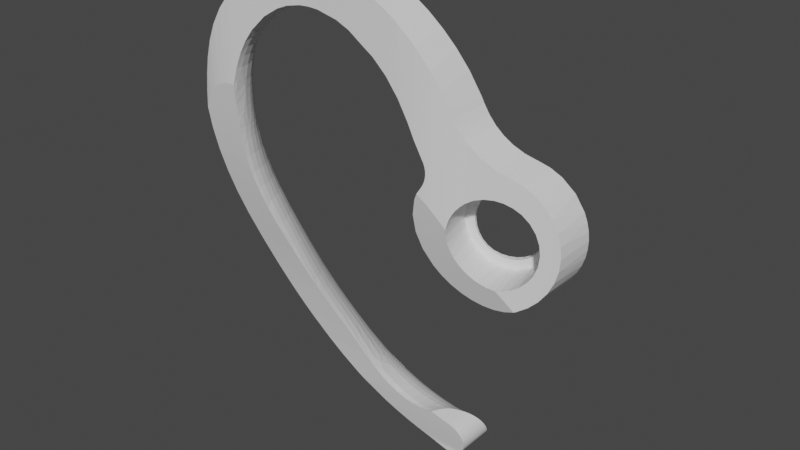 # Source: Headset.blend  (saved by Blender 2.92.15; exported with 4.5.12 LTS)
import bpy
from mathutils import Matrix  # noqa: F401  (used for matrix-valued properties, if any)

bpy.ops.wm.read_factory_settings(use_empty=True)
scene = bpy.context.scene
scene.name = 'Scene'

# ---- collections
col_collection = bpy.data.collections.new('Collection'); scene.collection.children.link(col_collection)

# ---- world
world_world = bpy.data.worlds.new('World'); scene.world = world_world
world_world.use_nodes = True; world_world.node_tree.nodes.clear()
_N = world_world.node_tree.nodes; _L = world_world.node_tree.links
n0 = _N.new('ShaderNodeOutputWorld'); n0.name = 'World Output'; n0.location = (300, 300)
n1 = _N.new('ShaderNodeBackground'); n1.name = 'Background'; n1.location = (10, 300)
n1.inputs[0].default_value = (0.05088, 0.05088, 0.05088, 1.0)
_L.new(n1.outputs[0], n0.inputs[0])
n0.is_active_output = True
world_world.color = (0.05088, 0.05088, 0.05088)
world_world.use_sun_shadow = False
world_world.sun_shadow_jitter_overblur = 0.0

# ---- meshes
me_headset_v5 = bpy.data.meshes.new('Headset v5')
me_headset_v5.from_pydata([(22.15, -1.916, 3.815), (22.15, -1.916, -6.914), (23.04, -1.717, 2.587), (23.04, -1.718, -5.687), (23.69, -1.577, -4.307), (24.06, -1.5, -2.95), (24.06, -1.5, -0.148), (23.69, -1.577, 1.208), (24.18, -1.473, -1.549), (17.2, -3.203, 6.675), (18.15, -2.957, 3.277), (18.43, -2.881, 6.203), (19.11, -2.695, 2.958), (19.99, -2.455, 5.546), (19.99, -2.455, 2.443), (20.85, -2.229, 1.63), (17.2, -3.203, 3.386), (21.14, -2.157, 4.777), (21.51, -2.066, 0.6269), (21.92, -1.968, -0.5082), (22.06, -1.936, -1.712), (21.92, -1.969, -2.916), (21.51, -2.066, -4.05), (21.14, -2.158, -7.877), (20.85, -2.229, -5.052), (19.99, -2.455, -8.645), (19.99, -2.455, -5.865), (19.7, -2.531, -8.793), (19.11, -2.695, -6.383), (18.15, -2.957, -6.705), (17.69, -3.077, -6.783), (16.12, -3.473, 3.28), (15.55, -3.614, 7.678), (15.09, -3.73, 2.935), (14.15, -3.964, 9.016), (14.15, -3.964, 2.366), (13.85, -4.053, 9.402), (13.85, -4.053, 2.106), (-16.45, -6.281, 8.435), (-16.45, -6.281, 18.55), (-17.12, -6.285, 8.458), (-17.8, -6.271, 16.96), (-17.78, -6.273, 8.383), (-18.43, -6.241, 8.2), (-19.13, -6.182, 14.9), (-19.03, -6.193, 7.915), (-19.58, -6.128, 7.538), (-20.13, -6.042, 12.81), (-20.08, -6.051, 7.093), (-20.9, -5.878, 10.63), (-20.9, -5.877, 6.098), (-21.43, -5.732, 8.511), (-21.78, -5.62, 6.403), (-21.97, -5.553, 4.276), (-1.064, -5.673, 18.69), (-1.064, -5.673, 23.38), (-3.565, -5.719, 19.29), (-3.565, -5.719, 23.67), (-4.811, -5.75, 19.38), (-6.062, -5.792, 23.6), (-6.062, -5.791, 19.31), (-7.842, -5.866, 18.94), (-8.62, -5.906, 23.15), (-9.181, -5.935, 18.41), (-11.08, -6.038, 22.32), (-11.08, -6.038, 17.24), (-13.21, -6.155, 21.2), (-13.01, -6.144, 15.41), (-14.15, -6.203, 13.9), (-14.87, -6.234, 20.02), (-15.03, -6.24, 12.32), (-15.76, -6.265, 10.53), (-16.39, -6.28, 8.428), (13.26, -4.223, 1.462), (13.25, -4.227, 10.31), (12.79, -4.357, 0.7228), (12.76, -4.364, 11.28), (12.44, -4.451, -0.09024), (12.45, -4.45, 12.0), (12.24, -4.506, -0.9537), (11.5, -4.696, 13.88), (10.37, -4.952, 1.139), (10.37, -4.951, 15.71), (9.956, -5.033, 5.069), (9.888, -5.046, 5.484), (9.763, -5.069, 5.884), (9.583, -5.1, 6.263), (8.643, -5.24, 17.89), (8.64, -5.243, 8.194), (7.89, -5.329, 9.939), (6.559, -5.441, 19.85), (6.717, -5.427, 12.16), (5.248, -5.504, 14.19), (5.248, -5.508, 20.81), (3.62, -5.561, 15.8), (3.778, -5.558, 21.67), (2.224, -5.601, 22.4), (1.757, -5.613, 17.09), (0.6043, -5.64, 22.97), (0.5723, -5.64, 17.93), (9.965, -5.032, 4.648), (9.978, -5.029, 1.521), (9.916, -5.041, 4.232), (9.808, -5.06, 3.825), (9.646, -5.089, 3.438), (9.431, -5.125, 3.078), (8.985, -5.194, 2.36), (12.76, 0.8381, 11.28), (13.34, 0.993, 10.16), (14.06, 1.168, 9.129), (14.92, 1.366, 8.214), (15.89, 1.604, 7.432), (17.11, 1.926, 6.717), (18.43, 2.268, 6.203), (11.3, 0.4167, -0.2606), (11.12, 0.4162, -1.58), (12.14, -4.308, -1.829), (12.19, -4.102, -2.707), (11.8, 0.4903, 0.9689), (12.6, 0.632, 2.025), (13.64, 0.8322, 2.835), (14.85, 1.077, 3.344), (16.14, 1.35, 3.518), (17.43, 1.633, 3.344), (18.63, 1.906, 2.835), (19.65, 2.151, 2.025), (20.44, 2.35, 0.9689), (20.93, 2.491, -0.2606), (21.09, 2.564, -1.58), (20.91, 2.563, -2.9), (20.41, 2.49, -4.129), (19.61, 2.348, -5.185), (18.57, 2.148, -5.995), (17.37, 1.903, -6.504), (16.08, 1.63, -6.678), (16.57, -3.077, -6.785), (14.79, 1.347, -6.504), (15.48, -3.138, -6.553), (13.59, 1.074, -5.995), (14.66, -3.231, -6.197), (13.92, -3.36, -5.702), (12.56, 0.8294, -5.185), (13.28, -3.519, -5.083), (11.77, 0.6299, -4.129), (12.77, -3.7, -4.361), (12.41, -3.898, -3.559), (11.28, 0.4889, -2.9), (18.42, -2.388, -9.305), (17.05, -2.308, -9.591), (15.66, -2.295, -9.639), (14.28, -2.348, -9.447), (12.96, -2.467, -9.024), (11.73, -2.644, -8.385), (10.64, -2.871, -7.553), (9.709, -3.138, -6.553), (8.625, -3.61, -4.72), (8.057, -4.111, -2.673), (8.041, -4.596, -0.5457), (8.583, -5.029, 1.521), (19.78, 2.659, 5.653), (21.03, 2.958, 4.857), (22.51, 3.282, 3.375), (23.56, 3.512, 1.556), (23.9, 3.598, 0.5568), (24.11, 3.668, -0.4814), (24.18, 3.722, -1.538), (24.11, 3.762, -2.596), (23.91, 3.787, -3.636), (23.57, 3.797, -4.642), (23.1, 3.789, -5.593), (22.51, 3.76, -6.476), (21.81, 3.707, -7.272), (21.02, 3.626, -7.97), (20.14, 3.513, -8.556), (19.2, 3.363, -9.022), (17.83, 3.086, -9.457), (16.43, 2.716, -9.642), (15.08, 2.242, -9.589), (13.92, 1.738, -9.357), (12.95, 1.31, -9.021), (12.41, 1.109, -8.773), (11.72, 0.9017, -8.379), (10.21, 0.5654, -7.131), (9.402, 0.4015, -6.136), (8.605, 0.2747, -4.674), (8.244, 0.2448, -3.604), (8.034, 0.2274, -2.499), (7.981, 0.1924, -1.377), (8.082, 0.1472, -0.258), (8.571, 0.1452, 1.491), (9.431, 0.2995, 3.078), (18.42, 2.301, 6.205), (17.26, 1.968, 6.464), (17.22, 1.972, 6.47), (15.99, 1.647, 6.55), (15.99, 1.649, 6.55), (14.78, 1.098, 2.175), (13.88, 0.9161, 1.691), (13.12, 0.7736, 0.9844), (12.57, 0.68, 0.1031), (12.26, 0.6415, -0.893), (12.21, 0.6609, -1.936), (12.43, 0.7367, -2.955), (12.89, 0.8639, -3.879), (13.58, 1.034, -4.648), (14.44, 1.235, -5.207), (15.41, 1.453, -5.519), (16.43, 1.674, -5.563), (17.43, 1.882, -5.335), (18.34, 2.064, -4.851), (19.09, 2.206, -4.145), (19.64, 2.3, -3.263), (19.95, 2.338, -2.267), (20.0, 2.319, -1.224), (19.79, 2.243, -0.2057), (19.32, 2.116, 0.7193), (18.63, 1.946, 1.488), (17.77, 1.745, 2.047), (16.8, 1.527, 2.359), (15.78, 1.306, 2.402), (13.33, 1.216, 1.315), (13.89, 1.305, 1.764), (14.51, 1.423, 2.105), (12.86, 1.149, 0.7722), (12.5, 1.1, 0.1538), (12.25, 1.067, -0.5204), (12.13, 1.048, -1.227), (12.13, 1.045, -1.945), (12.26, 1.059, -2.651), (12.51, 1.095, -3.322), (12.96, 1.178, -4.044), (13.53, 1.329, -4.654), (14.21, 1.557, -5.12), (14.95, 1.835, -5.424), (15.75, 2.121, -5.556), (16.56, 2.377, -5.51), (17.35, 2.589, -5.287), (18.09, 2.752, -4.895), (18.74, 2.868, -4.353), (19.26, 2.941, -3.684), (19.64, 2.974, -2.92), (19.84, 2.969, -2.096), (19.88, 2.93, -1.246), (19.73, 2.857, -0.4121), (19.42, 2.75, 0.3712), (18.95, 2.611, 1.067), (18.45, 2.467, 1.562), (17.87, 2.303, 1.957), (17.23, 2.122, 2.238), (16.56, 1.932, 2.395), (15.86, 1.744, 2.426), (15.17, 1.571, 2.328), (11.54, 0.925, -3.787), (12.14, 1.017, -4.416), (12.08, 0.9979, -5.057), (12.99, 1.187, -4.644), (12.05, 0.988, -5.384), (12.95, 1.181, -4.991), (11.99, 0.9676, -6.047), (12.88, 1.17, -5.694), (11.75, 0.9071, -8.133), (12.61, 1.14, -7.894), (13.55, 1.446, -7.516), (14.61, 1.821, -7.005), (15.84, 2.219, -6.403), (17.18, 2.582, -5.79), (18.71, 2.924, -5.192), (13.84, 1.439, -5.2), (19.27, 3.035, -5.004), (20.02, 3.095, -3.567), (20.38, 3.015, -0.8419), (19.84, 2.895, -0.7313), (19.95, 2.875, 0.2232), (20.71, 2.969, 1.914), (19.63, 3.211, -6.288), (10.22, 0.5877, -6.461), (10.27, 0.6188, -5.872), (10.29, 0.6337, -5.584), (9.554, 0.506, -4.435), (10.34, 0.6618, -5.018), (10.55, 0.732, -4.147), (15.49, 1.52, 6.88), (12.45, 0.747, 12.0), (9.647, 0.3449, 3.442), (9.811, 0.3697, 3.834), (9.918, 0.3729, 4.246), (9.966, 0.3538, 4.667), (9.954, 0.3111, 5.089), (9.883, 0.2433, 5.503), (9.758, 0.1493, 5.896), (9.583, 0.02709, 6.263), (8.644, -0.7428, 8.185), (7.89, -1.405, 9.939), (-16.81, -5.866, 6.031), (-22.01, -5.029, 1.521), (-17.12, -5.252, 2.665), (-17.02, -5.542, 4.219), (-17.16, -5.029, 1.521), (-17.16, -4.742, 0.1231), (-21.83, -4.397, -1.439), (-17.11, -4.47, -1.129), (-17.03, -4.217, -2.235), (-21.43, -3.698, -4.371), (-16.91, -3.989, -3.193), (-16.79, -3.79, -4.002), (-16.67, -3.625, -4.662), (-16.43, -3.342, -5.77), (-20.84, -2.953, -7.249), (-15.81, -2.767, -7.938), (-20.06, -2.178, -10.06), (-15.04, -2.18, -10.06), (-18.8, -1.171, -13.62), (-13.44, -1.171, -13.62), (-17.62, -0.4491, -16.31), (-12.63, -0.7296, -15.23), (-13.09, -0.9723, -14.34), (-11.53, -0.201, -17.25), (-17.16, -0.2091, -17.25), (-10.9, 0.05839, -18.3), (-16.17, 0.2372, -19.08), (-10.3, 0.271, -19.19), (-15.19, 0.611, -20.71), (-9.142, 0.6109, -20.7), (-14.11, 0.9674, -22.32), (-6.907, 1.199, -23.39), (-13.07, 1.273, -23.74), (-10.8, 1.812, -26.42), (-8.775, 2.159, -28.42), (-3.312, 2.089, -28.01), (-4.645, 1.808, -26.42), (-2.413, 2.232, -28.88), (-6.581, 2.466, -30.27), (-1.341, 2.37, -29.71), (-0.09519, 2.494, -30.43), (-5.64, 2.59, -30.97), (1.298, 2.59, -30.97), (2.345, 2.631, -31.2), (-2.226, 3.02, -33.13), (3.412, 2.646, -31.27), (8.357, 2.766, -31.9), (7.89, 2.734, -31.73), (-0.4693, 3.221, -34.03), (9.645, 3.06, -33.31), (9.436, 2.965, -32.87), (9.144, 2.883, -32.48), (1.098, 3.385, -34.74), (9.792, 3.274, -34.26), (9.765, 3.164, -33.78), (2.389, 3.508, -35.26), (9.573, 3.493, -35.19), (9.726, 3.386, -34.74), (3.347, 3.589, -35.6), (9.338, 3.589, -35.6), (9.142, 3.639, -35.85), (4.77, 3.673, -36.06), (8.918, 3.673, -36.06), (8.78, 2.816, -32.15), (5.305, 2.593, -30.99), (4.419, 2.631, -31.19), (8.427, 3.673, -36.39), (6.699, 3.673, -36.59), (7.872, 3.673, -36.59), (7.285, 3.673, -36.66), (7.132, -1.977, 11.45), (6.323, -2.517, 12.77), (5.473, -3.04, 13.92), (4.595, -3.561, 14.9), (3.75, -4.071, 15.69), (2.999, -4.561, 16.28), (-2.748, -5.166, 19.04), (-0.825, -4.55, 18.5), (-0.7031, -5.448, 18.53), (-0.09434, -5.202, 18.26), (0.3384, -4.032, 18.11), (-0.2211, -4.343, 18.29), (-0.3815, -3.485, 18.44), (-0.9812, -3.651, 18.57), (-1.075, -3.213, 18.69), (-2.955, -3.663, 18.92), (-3.049, -3.187, 18.98), (-4.96, -3.605, 18.97), (-5.058, -3.11, 18.99), (-6.297, -3.378, 18.83), (-6.411, -2.892, 18.87), (-7.603, -3.148, 18.59), (-7.743, -2.682, 18.65), (-8.872, -2.921, 18.25), (-9.045, -2.481, 18.36), (-10.09, -2.694, 17.87), (-10.31, -2.288, 18.03), (-11.26, -2.466, 17.46), (-11.51, -2.105, 17.68), (-11.95, -2.179, 17.37), (-12.25, -1.879, 17.67), (-12.67, -1.942, 17.34), (-13.01, -1.699, 17.71), (-14.89, -1.669, 16.72), (-13.81, -1.381, 18.67), (-15.66, -1.425, 17.51), (-14.96, -1.233, 19.94), (-16.54, -1.282, 18.46), (-4.818, -4.661, 19.09), (-2.874, -4.156, 18.91), (-4.881, -4.125, 19.0), (-6.085, -4.99, 19.07), (-6.136, -4.437, 18.94), (-7.345, -4.745, 18.77), (-7.406, -4.19, 18.65), (-8.546, -4.478, 18.34), (-8.624, -3.929, 18.25), (-9.683, -4.192, 17.81), (-9.785, -3.655, 17.77), (-10.75, -3.885, 17.22), (-10.88, -3.366, 17.23), (-11.32, -3.465, 16.94), (-11.49, -2.981, 17.01), (-11.91, -3.068, 16.7), (-12.12, -2.628, 16.84), (-13.73, -2.608, 15.65), (-13.97, -2.307, 15.85), (-7.305, -5.31, 18.92), (-8.466, -5.614, 18.63), (-9.572, -5.325, 18.04), (-9.558, -5.898, 18.2), (-10.57, -5.582, 17.49), (-11.04, -5.7, 17.18), (-11.48, -5.81, 16.85), (-11.49, -5.227, 16.73), (-13.0, -5.167, 15.3), (-13.11, -4.214, 15.28), (-13.35, -3.344, 15.39), (-11.62, -4.09, 16.61), (-11.54, -4.65, 16.65), (-11.06, -5.12, 17.06), (-13.52, -2.955, 15.5), (-11.74, -3.558, 16.63), (-11.2, -3.99, 16.93), (-11.11, -4.546, 16.97), (-10.66, -4.434, 17.27), (-10.6, -5.004, 17.36), (-9.613, -4.753, 17.91), (-8.494, -5.043, 18.47), (-12.37, -2.25, 17.05), (-14.24, -2.053, 16.1), (-13.38, -1.342, 19.04), (-13.21, -1.147, 21.2), (-12.92, -1.3, 19.4), (-11.91, -1.208, 20.12), (-11.16, -1.462, 19.03), (-10.08, -1.327, 19.65), (-9.769, -1.517, 19.19), (-8.607, -1.361, 19.75), (-8.344, -1.596, 19.34), (-7.129, -1.428, 19.82), (-6.909, -1.708, 19.45), (-5.66, -1.538, 19.84), (-5.476, -1.856, 19.51), (-3.579, -1.61, 19.93), (-3.422, -1.942, 19.58), (-1.557, -1.695, 19.8), (-1.42, -2.026, 19.42), (-0.8192, -1.933, 19.43), (-0.695, -2.284, 19.08), (-0.1399, -2.096, 19.14), (-0.02647, -2.451, 18.81), (-11.17, -1.036, 22.27), (-10.79, -1.108, 20.82), (-8.9, -1.19, 20.25), (-7.376, -1.215, 20.28), (-5.868, -1.28, 20.27), (-3.752, -1.33, 20.37), (-1.705, -1.406, 20.26), (-0.9531, -1.617, 19.85), (-0.2619, -1.77, 19.54), (-9.565, -1.007, 21.51), (-8.979, -0.9175, 23.06), (-8.269, -0.9132, 22.18), (-6.922, -0.8338, 22.84), (-6.354, -0.9529, 21.39), (-4.373, -0.8324, 22.18), (-4.15, -0.9421, 21.49), (-2.214, -0.8326, 22.1), (-2.034, -0.9707, 21.41), (-1.41, -0.9288, 21.56), (-1.249, -1.111, 20.92), (-0.8293, -0.8568, 21.83), (-0.5305, -1.227, 20.54), (-6.697, -0.8119, 23.53), (-4.37, -0.7365, 23.69), (-2.755, -0.7019, 23.62), (-2.403, -0.7431, 22.86), (-1.155, -0.6738, 23.39), (-1.758, -0.7146, 23.06), (-1.58, -0.7984, 22.27), (-1.096, -1.342, 20.35), (-0.5806, -2.664, 18.8), (0.07822, -2.828, 18.55), (-0.4761, -3.067, 18.59), (0.174, -3.221, 18.34), (-1.864, -1.163, 20.8), (-3.942, -1.106, 20.89), (-1.294, -2.394, 19.1), (-3.282, -2.319, 19.3), (-3.158, -2.737, 19.11), (-5.175, -2.648, 19.09), (-1.179, -2.792, 18.86), (-5.314, -2.228, 19.26), (-6.716, -2.05, 19.17), (-8.113, -1.898, 19.02), (-9.493, -1.772, 18.82), (-10.84, -1.671, 18.61), (-12.14, -1.586, 18.38), (-6.1, -1.087, 20.78), (-7.65, -1.062, 20.83), (-6.206, -3.896, 18.86), (-6.551, -2.447, 18.98), (-7.491, -3.654, 18.59), (-7.913, -2.262, 18.79), (-9.251, -2.095, 18.55), (-10.55, -1.945, 18.27), (-11.81, -1.813, 17.99), (-12.59, -1.644, 18.05), (-8.733, -3.407, 18.22), (-9.922, -3.153, 17.78), (-11.05, -2.89, 17.31), (-11.7, -2.549, 17.15), (-13.87, -5.338, 14.23), (-14.58, -5.437, 13.12), (-15.18, -5.477, 11.9), (-15.71, -5.46, 10.5), (-15.99, -5.585, 9.589), (-15.98, -5.542, 9.627), (-16.1, -5.759, 9.251), (-16.04, -5.682, 9.445), (-16.01, -5.622, 9.544), (-16.56, -5.874, 7.339), (-16.24, -5.862, 8.744), (-16.8, -5.659, 5.902), (-16.93, -5.261, 4.667), (-16.95, -5.158, 4.477), (-16.96, -5.04, 4.318), (-16.96, -4.97, 4.255), (-16.96, -4.932, 4.231), (-16.97, -4.889, 4.153), (-17.03, -4.798, 3.457), (-16.96, -4.77, 4.219), (-16.96, -4.735, 4.239), (-17.1, -4.308, 2.67), (-17.12, -3.887, 3.457), (-17.28, -3.362, 2.658), (-17.39, -2.995, 3.449), (-17.65, -2.449, 2.636), (-17.59, -2.567, 3.444), (-17.84, -2.157, 3.44), (-17.77, -2.264, 4.248), (-18.06, -1.881, 4.256), (-17.65, -2.389, 5.271), (-17.95, -2.012, 5.296), (-17.51, -2.498, 6.262), (-17.81, -2.127, 6.303), (-17.3, -2.623, 7.548), (-17.59, -2.26, 7.613), (-17.06, -2.722, 8.738), (-17.35, -2.366, 8.824), (-16.51, -2.844, 10.82), (-16.8, -2.502, 10.94), (-15.98, -2.867, 12.26), (-16.26, -2.536, 12.4), (-15.36, -2.821, 13.51), (-15.63, -2.499, 13.68), (-14.63, -2.715, 14.63), (-14.89, -2.402, 14.82), (-15.19, -2.135, 15.06), (-15.89, -1.724, 15.64), (-16.67, -1.774, 14.39), (-17.09, -1.601, 14.69), (-17.76, -1.571, 13.27), (-18.23, -1.403, 13.56), (-18.82, -1.278, 11.91), (-19.87, -0.9574, 12.47), (-20.49, -0.6456, 9.949), (-20.37, -0.8097, 12.21), (-21.24, -0.351, 9.353), (-20.74, -0.4465, 8.498), (-20.94, -0.2165, 6.932), (-19.67, -0.8553, 8.161), (-19.88, -0.6567, 6.683), (-19.18, -1.087, 8.019), (-19.39, -0.9043, 6.581), (-18.73, -1.342, 7.894), (-18.94, -1.174, 6.493), (-17.93, -1.927, 7.691), (-18.15, -1.784, 6.355), (-18.22, -1.608, 2.611), (-18.13, -1.768, 3.438), (-18.39, -1.521, 4.269), (-18.28, -1.661, 5.328), (-18.46, -1.403, 3.438), (-18.96, -0.8595, 2.591), (-19.24, -0.7373, 3.454), (-19.85, -0.2033, 2.59), (-19.68, -0.4369, 3.471), (-20.16, -0.1574, 3.497), (-20.1, -0.3084, 4.391), (-21.14, 0.1779, 4.512), (-20.0, -0.4915, 5.553), (-21.06, -0.02831, 5.737), (-21.19, 0.3453, 3.577), (-22.02, 0.8549, 2.695), (-21.81, 0.2174, 6.088), (-19.84, -0.9877, 13.49), (-19.25, -1.13, 14.22), (-19.13, -1.139, 14.9), (-17.53, -1.456, 15.03), (-18.52, -1.23, 15.8), (-18.04, -1.255, 16.63), (-16.73, -1.449, 16.38), (-16.29, -1.572, 15.99), (-14.41, -3.074, 14.48), (-15.13, -3.186, 13.37), (-15.74, -3.238, 12.14), (-16.26, -3.222, 10.72), (-16.81, -3.11, 8.669), (-17.05, -3.016, 7.497), (-17.27, -2.896, 6.229), (-17.4, -2.79, 5.252), (-17.52, -2.67, 4.244), (-14.23, -3.474, 14.37), (-14.94, -3.588, 13.27), (-15.54, -3.642, 12.05), (-16.06, -3.631, 10.64), (-16.61, -3.525, 8.614), (-16.85, -3.434, 7.456), (-17.06, -3.316, 6.204), (-17.2, -3.213, 5.238), (-17.31, -3.096, 4.242), (-13.97, -4.367, 14.24), (-15.97, -5.492, 9.656), (-15.97, -5.463, 9.666), (-15.97, -5.433, 9.671), (-15.97, -5.403, 9.671), (-15.97, -5.372, 9.666), (-15.97, -5.341, 9.657), (-15.97, -5.312, 9.644), (-15.99, -5.256, 9.607), (-16.0, -5.206, 9.562), (-16.03, -5.118, 9.455), (-15.8, -4.519, 10.54), (-15.28, -4.529, 11.93), (-14.68, -4.478, 13.15), (-16.12, -4.966, 9.189), (-16.34, -4.416, 8.541), (-16.22, -4.821, 8.83), (-16.45, -4.578, 7.898), (-16.58, -4.324, 7.402), (-16.66, -4.429, 6.824), (-16.79, -4.205, 6.171), (-16.82, -4.391, 5.733), (-16.93, -4.102, 5.221), (-16.92, -4.476, 4.831), (-17.04, -3.986, 4.242), (-16.94, -4.564, 4.507), (-16.95, -4.632, 4.359), (-16.96, -4.678, 4.294), (-16.96, -4.704, 4.265), (-16.96, -4.808, 4.207), (-16.96, -4.85, 4.205), (-16.96, -4.892, 4.214), (-15.94, -2.22, 13.88), (-16.58, -2.244, 12.58), (-17.12, -2.196, 11.08), (-17.69, -2.042, 8.927), (-17.33, -1.764, 13.01), (-18.34, -1.467, 11.66), (-19.42, -1.024, 9.529), (-17.9, -1.681, 11.45), (-18.48, -1.482, 9.189), (-18.93, -1.241, 9.349), (-19.62, -0.5794, 4.348), (-19.52, -0.7507, 5.48), (-19.18, -0.8713, 4.313), (-19.07, -1.031, 5.419), (-17.14, -4.298, 1.864), (-17.13, -3.854, -1.063), (-17.16, -4.18, 1.042), (-17.27, -3.449, 1.851), (-17.56, -2.617, 1.824), (-18.0, -1.83, 1.789), (-18.75, -0.9363, 1.74), (-19.69, -0.156, 1.702), (-20.82, 0.5117, 1.694), (-22.02, 1.005, 1.96), (-20.81, 0.7036, 0.773), (-20.7, 1.216, -1.501), (-19.62, 0.487, -1.408), (-19.4, 0.9921, -3.582), (-18.51, 0.1065, -3.455), (-18.16, 0.5927, -5.548), (-17.45, -0.4289, -5.439), (-16.94, 0.03019, -7.45), (-16.5, -0.8585, -7.389), (-15.46, -0.2127, -10.36), (-15.14, -1.143, -10.31), (-13.97, -0.6575, -12.89), (-14.96, -2.063, -10.27), (-16.2, -1.769, -7.344), (-17.02, -1.3, -5.372), (-17.8, -0.8846, -3.341), (-18.71, -0.359, -1.299), (-19.7, 0.01726, 0.8117), (-16.94, -3.488, -3.194), (-17.27, -2.991, -1.089), (-17.09, -2.611, -3.223), (-17.56, -2.135, -1.134), (-17.37, -1.734, -3.272), (-17.98, -1.312, -1.197), (-16.57, -3.087, -5.295), (-16.03, -2.673, -7.315), (-12.75, -0.2699, -15.26), (-14.29, 0.2893, -12.97), (-13.07, 0.6891, -15.36), (-14.76, 1.224, -13.06), (-13.54, 1.644, -15.49), (-15.52, 2.344, -13.19), (-14.3, 2.807, -15.68), (-16.46, 3.372, -13.33), (-15.24, 3.894, -15.88), (-17.54, 4.276, -13.49), (-16.31, 4.865, -16.1), (-18.3, 5.273, -14.61), (-17.09, 5.878, -17.12), (-14.97, 5.393, -18.62), (-13.86, 5.741, -20.39), (-12.81, 4.666, -20.05), (-11.58, 4.929, -21.62), (-10.64, 3.725, -21.27), (-9.288, 3.91, -22.72), (-8.545, 2.643, -22.43), (-7.168, 2.763, -23.9), (-6.788, 1.754, -23.76), (-5.343, 1.849, -25.56), (-11.44, 0.08532, -17.54), (-11.76, 1.051, -17.67), (-10.35, 0.3236, -19.16), (-10.67, 1.292, -19.3), (-9.445, 1.492, -20.8), (-8.125, 1.643, -22.25), (-9.89, 2.48, -20.98), (-4.191, 1.933, -27.0), (-3.987, 2.986, -27.56), (-3.699, 3.61, -28.1), (-4.503, 4.292, -27.73), (-4.403, 5.151, -28.37), (-5.229, 5.579, -28.03), (-5.347, 6.613, -28.83), (-6.109, 6.785, -28.45), (-6.442, 7.901, -29.48), (-6.693, 6.743, -27.97), (-8.793, 7.717, -27.62), (-8.174, 6.631, -26.65), (-10.87, 7.508, -25.7), (-12.69, 7.24, -23.78), (-14.31, 6.882, -21.77), (-11.32, 6.28, -23.51), (-9.889, 6.47, -24.99), (-7.157, 5.442, -26.22), (-5.77, 5.541, -27.55), (-5.004, 4.255, -27.24), (-12.65, 6.039, -22.01), (-15.76, 6.423, -19.54), (-19.41, 4.609, -12.01), (-20.53, 3.602, -8.452), (-18.66, 3.602, -10.74), (-19.61, 2.826, -7.785), (-17.59, 2.754, -10.62), (-18.56, 2.015, -7.662), (-16.67, 1.778, -10.51), (-17.66, 1.075, -7.548), (-15.91, 0.699, -10.42), (-20.09, 2.299, -5.8), (-21.34, 2.63, -4.894), (-20.46, 1.756, -3.702), (-21.83, 1.757, -1.412), (-16.72, -2.196, -5.324), (-17.29, -3.328, 1.024), (-17.58, -2.49, 0.9903), (-18.02, -1.693, 0.9443), (-18.76, -0.7825, 0.8755), (-5.663, 2.864, -25.66), (-4.451, 2.949, -27.06), (-6.3, 4.166, -25.88), (-11.13, 2.27, -19.47), (-11.88, 3.492, -19.74), (-12.23, 2.02, -17.83), (-12.99, 3.219, -18.06), (-13.91, 4.358, -18.33), (-7.879, 4.049, -24.18), (-10.23, 5.142, -23.09), (-8.805, 5.306, -24.54), (-19.05, 1.509, -5.674), (-3.028, 3.072, -28.5), (-2.532, 3.119, -28.92), (-2.196, 3.151, -29.19), (-1.163, 3.241, -29.9), (-1.663, 5.173, -30.18), (0.3516, 5.238, -31.07), (0.09929, 6.172, -31.36), (1.423, 6.147, -31.7), (1.202, 7.042, -32.12), (2.65, 6.968, -32.34), (2.582, 7.352, -32.59), (3.989, 7.239, -32.7), (3.974, 7.427, -32.84), (5.448, 7.27, -32.87), (5.016, 7.871, -33.41), (7.215, 7.595, -33.4), (6.977, 7.07, -32.79), (7.762, 6.956, -32.69), (6.942, 6.887, -32.6), (7.711, 6.775, -32.5), (6.866, 6.519, -32.28), (7.603, 6.415, -32.16), (6.67, 5.689, -31.7), (7.89, 5.967, -31.73), (6.905, 5.371, -31.48), (6.484, 4.98, -31.36), (5.336, 5.843, -31.89), (5.225, 4.969, -31.54), (4.028, 5.07, -31.64), (3.875, 3.272, -31.31), (2.842, 3.306, -31.29), (1.726, 3.334, -31.11), (0.6258, 3.333, -30.78), (4.915, 3.246, -31.19), (5.635, 3.583, -31.1), (6.13, 4.535, -31.25), (8.358, 6.302, -31.98), (8.415, 6.251, -31.93), (8.888, 6.576, -32.24), (9.277, 6.91, -32.64), (8.567, 6.833, -32.55), (8.5, 6.655, -32.35), (9.566, 7.245, -33.12), (2.922, 8.055, -33.24), (2.545, 7.54, -32.72), (1.088, 7.425, -32.35), (-0.2147, 7.068, -31.75), (-2.051, 6.115, -30.44), (-2.828, 5.096, -29.46), (0.9114, 8.15, -32.9), (1.028, 7.612, -32.47), (-0.3707, 7.448, -31.96), (-2.509, 7.012, -30.81), (-3.292, 6.042, -29.72), (-3.207, 5.067, -29.19), (-0.452, 7.633, -32.08), (-1.035, 8.164, -32.35), (-2.845, 7.574, -31.1), (-2.921, 8.112, -31.57), (-4.731, 8.017, -30.6), (-5.326, 7.429, -29.63), (-4.669, 7.472, -30.07), (-4.222, 7.5, -30.34), (-4.53, 7.29, -29.97), (-4.089, 7.317, -30.25), (-4.261, 6.912, -29.79), (-3.831, 6.94, -30.06), (-3.696, 6.015, -29.45), (-5.179, 7.247, -29.54), (-4.29, 5.972, -29.03), (-4.893, 6.87, -29.37), (-3.765, 5.024, -28.77), (-2.73, 7.39, -31.0), (1.591, 5.216, -31.41), (2.774, 6.075, -31.9), (4.013, 6.857, -32.43), (5.438, 7.084, -32.7), (2.851, 5.154, -31.6), (4.04, 5.973, -31.96), (5.415, 6.706, -32.41), (-8.942, 8.214, -28.27), (-8.242, 8.269, -28.83), (-7.06, 8.492, -29.89), (-7.595, 8.322, -29.32), (-10.7, 7.924, -26.52), (-12.32, 7.589, -24.68), (-13.75, 7.215, -22.83), (-14.96, 6.834, -21.06), (-15.96, 6.474, -19.43), (-17.62, 5.748, -16.3), (5.305, 9.662, -36.22), (6.206, 9.136, -35.51), (6.699, 9.612, -36.59), (9.047, 8.833, -35.8), (7.928, 9.398, -36.58), (8.484, 9.2, -36.36), (8.962, 8.96, -36.02), (9.341, 8.691, -35.6), (9.61, 8.401, -35.1), (8.999, 8.464, -35.08), (8.969, 8.281, -34.74), (6.22, 8.62, -34.64), (6.214, 8.269, -34.12), (3.704, 8.515, -33.92), (1.316, 8.643, -33.53), (-0.9783, 8.666, -32.9), (-4.07, 8.562, -31.56), (-6.581, 8.562, -30.27), (3.787, 9.665, -35.76), (3.532, 9.341, -35.09), (3.608, 9.018, -34.59), (1.122, 9.125, -34.11), (1.188, 8.968, -33.91), (-1.168, 8.979, -33.23), (2.145, 9.607, -35.17), (0.9813, 9.431, -34.53), (0.3785, 9.474, -34.43), (-1.265, 9.13, -33.4), (-3.22, 9.039, -32.56), (-4.336, 8.863, -31.83), (8.894, 7.915, -34.1), (9.79, 7.787, -34.02), (9.761, 8.098, -34.57), (9.72, 7.517, -33.56), (7.32, 9.54, -36.66), (7.008, 9.586, -36.65), (6.219, 8.793, -34.92), (3.643, 8.853, -34.36), (1.121, -0.6265, 22.81), (3.169, -0.5725, 21.98), (4.972, -0.5135, 20.98), (6.56, -0.428, 19.85), (8.231, -0.2502, 18.33), (9.729, 0.02505, 16.59), (11.14, 0.3771, 14.5), (21.15, 3.104, 0.6434), (20.94, 3.065, 0.5771), (20.38, 3.18, -3.751), (20.58, 3.217, -3.695), (21.21, 3.327, -3.534), (21.79, 3.22, 0.8264), (23.63, 3.533, 1.202), (23.05, 3.625, -3.179), (1.128, -5.467, 17.6), (1.638, -5.191, 17.28), (2.346, -4.784, 16.82), (2.268, -4.116, 17.08), (2.936, -3.768, 16.7), (2.853, -3.145, 17.08), (4.136, -2.585, 16.48), (4.09, -2.08, 17.16), (5.374, -1.654, 16.66), (5.379, -1.456, 17.13), (6.646, -1.091, 16.58), (6.684, -0.9377, 17.13), (7.92, -0.6078, 16.49), (7.995, -0.4888, 17.11), (9.194, -0.1721, 16.32), (9.31, -0.07584, 16.99), (8.069, -0.3728, 17.77), (6.757, -0.6449, 18.38), (6.722, -0.7881, 17.73), (5.382, -1.073, 18.21), (5.382, -1.261, 17.64), (4.028, -1.588, 18.04), (4.061, -1.831, 17.58), (2.684, -2.225, 17.95), (2.746, -2.527, 17.61), (2.032, -2.759, 17.82), (2.164, -3.435, 17.38), (1.427, -3.732, 17.68), (1.547, -4.472, 17.46), (1.032, -4.713, 17.73), (0.9061, -3.934, 17.88), (1.278, -2.996, 18.03), (1.957, -2.428, 18.12), (2.616, -1.931, 18.35), (3.991, -1.357, 18.56), (5.38, -0.895, 18.82), (6.814, -0.4283, 19.55), (5.372, -0.6328, 19.96), (3.877, -0.8256, 20.22), (3.797, -0.5822, 21.46), (2.328, -1.024, 20.33), (2.18, -0.7406, 21.51), (1.524, -1.125, 20.34), (1.344, -0.8196, 21.47), (0.6958, -1.227, 20.32), (0.487, -0.8972, 21.39), (0.1283, -1.295, 20.28), (-0.09751, -0.9479, 21.32), (0.749, -3.157, 18.17), (0.6579, -2.778, 18.39), (0.5584, -2.414, 18.67), (0.451, -2.069, 19.02), (0.3358, -1.751, 19.44), (-0.3394, -0.7273, 22.54), (0.2651, -0.6881, 22.65), (1.154, -0.626, 22.77), (10.69, 0.2495, 15.01), (10.52, 0.1731, 14.38), (11.83, 0.5702, 12.75), (10.35, 0.09824, 13.79), (11.61, 0.5123, 12.17), (10.19, 0.02517, 13.22), (11.4, 0.4561, 11.62), (9.86, -0.1172, 12.19), (10.98, 0.3455, 10.62), (9.529, -0.2668, 11.27), (10.56, 0.2276, 9.72), (9.193, -0.4389, 10.42), (10.14, 0.09144, 8.907), (8.848, -0.6462, 9.648), (9.707, -0.0718, 8.163), (8.588, -0.8261, 9.108), (9.384, -0.2125, 7.649), (9.814, 0.1045, 6.635), (10.17, 0.3602, 5.509), (10.45, 0.5534, 4.255), (10.05, 0.4496, 3.857), (10.24, 0.5962, 2.514), (9.822, 0.4965, 2.176), (10.3, 0.6404, 1.942), (9.877, 0.5432, 1.621), (9.569, 0.4993, 0.8), (9.471, 0.4449, 1.316), (9.083, 0.3489, 1.027), (9.037, 0.2969, 1.55), (8.677, 0.2036, 1.259), (8.377, 0.1746, 0.4872), (8.717, 0.2584, 0.7507), (12.55, 0.7824, 11.54), (12.31, 0.7323, 10.97), (12.06, 0.684, 10.44), (11.59, 0.5886, 9.474), (11.12, 0.4863, 8.61), (10.65, 0.3677, 7.832), (10.17, 0.226, 7.123), (13.18, 0.9616, 10.15), (12.91, 0.9159, 9.614), (14.0, 1.157, 9.12), (13.69, 1.108, 8.581), (14.75, 1.337, 7.836), (14.4, 1.277, 7.309), (15.62, 1.546, 7.058), (15.42, 1.506, 6.784), (15.35, 1.492, 6.69), (15.28, 1.479, 6.596), (14.88, 1.381, 7.031), (15.21, 1.465, 6.504), (14.52, 1.319, 6.526), (14.13, 1.277, 5.07), (14.18, 1.264, 6.052), (13.85, 1.214, 5.606), (13.75, 1.177, 6.35), (13.43, 1.133, 5.915), (13.09, 1.02, 7.601), (12.52, 0.9395, 6.737), (12.11, 0.7871, 8.185), (11.59, 0.6963, 7.366), (13.53, 1.169, 5.189), (13.15, 1.137, 3.891), (12.92, 1.086, 4.432), (12.23, 1.014, 2.923), (12.32, 1.006, 3.766), (11.73, 0.9188, 3.174), (11.66, 0.882, 3.809), (11.08, 0.779, 3.251), (10.86, 0.6487, 4.676), (11.33, 0.8731, 2.114), (11.15, 0.8184, 2.643), (10.66, 0.6914, 2.871), (10.72, 0.7331, 2.282), (9.421, 0.3956, 1.855), (7.694, -1.551, 10.47), (7.885, -1.323, 11.01), (8.138, -1.059, 11.78), (8.383, -0.8386, 12.61), (8.62, -0.6456, 13.52), (8.851, -0.4608, 14.54), (8.965, -0.3659, 15.1), (9.08, -0.2692, 15.69), (7.082, -1.911, 12.0), (6.191, -2.582, 13.0), (6.309, -2.204, 13.66), (5.275, -2.882, 14.58), (6.417, -1.864, 14.37), (5.32, -2.459, 15.17), (6.516, -1.55, 15.16), (5.353, -2.053, 15.85), (6.605, -1.245, 16.07), (4.177, -3.614, 15.47), (4.165, -3.097, 15.94), (2.997, -4.385, 16.37), (7.266, -1.595, 12.73), (7.441, -1.323, 13.52), (7.608, -1.081, 14.39), (7.767, -0.8471, 15.37), (7.844, -0.7279, 15.91), (11.08, 0.5914, 6.632), (10.56, 0.4667, 5.966), (11.41, 0.7607, 5.292), (11.97, 0.8557, 5.973), (12.24, 0.9708, 4.428), (12.83, 1.051, 5.124), (1.192, -2.637, 18.28), (1.874, -2.109, 18.48), (2.544, -1.653, 18.81), (3.951, -1.14, 19.14), (12.64, 0.8724, 9.108), (13.39, 1.062, 8.076), (14.07, 1.224, 6.815), (1.098, -2.291, 18.6), (1.786, -1.807, 18.9), (2.466, -1.395, 19.33), (0.9969, -1.963, 18.98), (1.692, -1.527, 19.39), (0.8891, -1.661, 19.43), (19.69, 2.715, 2.812), (20.27, 2.836, 3.117), (20.37, 2.831, 4.098), (20.42, 2.829, 4.592), (19.78, 2.705, 3.769), (19.82, 2.702, 4.251), (18.93, 2.521, 3.227), (18.96, 2.514, 3.686), (18.13, 2.343, 2.651), (18.16, 2.334, 3.087), (18.22, 2.316, 3.955), (16.75, 1.974, 2.664), (18.29, 2.281, 5.673), (16.8, 1.929, 4.195), (16.77, 1.854, 6.389), (15.25, 1.505, 5.228), (15.23, 1.493, 5.533), (13.99, 1.283, 3.719), (13.97, 1.274, 3.994), (12.86, 1.123, 2.519), (12.85, 1.116, 2.77), (11.8, 0.9744, 1.563), (11.79, 0.9673, 1.794), (9.734, 0.5689, 0.1043), (9.725, 0.56, 0.3024), (8.794, 0.3519, -0.4866), (8.787, 0.3421, -0.3031), (18.85, 2.536, 2.31), (15.31, 1.593, 2.661), (15.28, 1.529, 4.609), (14.01, 1.3, 3.159), (12.89, 1.136, 2.007), (11.83, 0.9866, 1.091), (9.751, 0.584, -0.2986), (8.804, 0.3682, -0.8594), (11.85, 1.006, -0.3927), (11.84, 1.004, -1.442), (11.83, 0.9979, -1.986), (11.82, 0.9938, -2.263), (9.745, 0.5844, -3.165), (9.725, 0.5687, -3.649), (8.736, 0.3359, -3.957), (11.79, 0.9832, -2.827), (8.761, 0.3567, -3.509), (9.753, 0.5906, -2.927), (8.771, 0.3651, -3.289), (8.788, 0.3782, -2.858), (8.808, 0.3891, -2.03), (9.773, 0.6059, -1.565), (19.03, 2.502, 4.604), (19.9, 2.696, 5.22), (9.765, 0.6, -2.462)], [], [(0, 1, 2), (2, 1, 3), (2, 3, 4), (5, 6, 4), (4, 6, 7), (4, 7, 2), (5, 8, 6), (9, 10, 11), (11, 10, 12), (11, 12, 13), (13, 12, 14), (13, 14, 15), (9, 16, 10), (13, 15, 17), (17, 15, 18), (17, 18, 0), (0, 18, 19), (0, 19, 20), (0, 20, 1), (1, 20, 21), (1, 21, 22), (1, 22, 23), (23, 22, 24), (23, 24, 25), (25, 24, 26), (25, 26, 27), (27, 26, 28), (27, 28, 29), (29, 30, 27), (16, 9, 31), (31, 9, 32), (31, 32, 33), (33, 32, 34), (33, 34, 35), (36, 37, 34), (34, 37, 35), (38, 39, 40), (40, 39, 41), (40, 41, 42), (42, 41, 43), (43, 41, 44), (43, 44, 45), (45, 44, 46), (46, 44, 47), (46, 47, 48), (48, 47, 49), (48, 49, 50), (50, 49, 51), (50, 51, 52), (52, 53, 50), (54, 55, 56), (56, 55, 57), (56, 57, 58), (58, 57, 59), (58, 59, 60), (60, 59, 61), (61, 59, 62), (61, 62, 63), (63, 62, 64), (63, 64, 65), (65, 64, 66), (65, 66, 67), (67, 66, 68), (68, 66, 69), (68, 69, 70), (70, 69, 39), (70, 39, 71), (71, 39, 38), (71, 38, 72), (37, 36, 73), (73, 36, 74), (73, 74, 75), (75, 74, 76), (75, 76, 77), (77, 76, 78), (77, 78, 79), (79, 78, 80), (79, 80, 81), (81, 80, 82), (81, 82, 83), (83, 82, 84), (84, 82, 85), (85, 82, 86), (86, 82, 87), (86, 87, 88), (88, 87, 89), (89, 87, 90), (89, 90, 91), (91, 90, 92), (92, 90, 93), (92, 93, 94), (94, 93, 95), (94, 95, 96), (94, 96, 97), (97, 96, 98), (97, 98, 99), (99, 98, 54), (54, 98, 55), (83, 100, 81), (81, 100, 101), (101, 100, 102), (101, 102, 103), (103, 104, 101), (101, 104, 105), (101, 105, 106), (76, 74, 107), (107, 74, 108), (108, 74, 36), (108, 36, 109), (109, 36, 34), (109, 34, 110), (110, 34, 32), (110, 32, 111), (111, 32, 9), (111, 9, 112), (112, 9, 11), (112, 11, 113), (114, 79, 115), (115, 79, 116), (115, 116, 117), (79, 114, 77), (77, 114, 118), (77, 118, 75), (75, 118, 73), (73, 118, 119), (73, 119, 37), (37, 119, 35), (35, 119, 120), (35, 120, 33), (33, 120, 121), (33, 121, 31), (31, 121, 122), (31, 122, 16), (16, 122, 10), (10, 122, 123), (10, 123, 12), (12, 123, 124), (12, 124, 14), (14, 124, 125), (14, 125, 15), (15, 125, 126), (15, 126, 18), (18, 126, 127), (18, 127, 19), (19, 127, 128), (19, 128, 20), (20, 128, 21), (21, 128, 129), (21, 129, 22), (22, 129, 130), (22, 130, 24), (24, 130, 131), (24, 131, 26), (26, 131, 132), (26, 132, 28), (28, 132, 133), (28, 133, 29), (29, 133, 30), (30, 133, 134), (30, 134, 135), (135, 134, 136), (135, 136, 137), (137, 136, 138), (137, 138, 139), (139, 138, 140), (140, 138, 141), (140, 141, 142), (142, 141, 143), (142, 143, 144), (144, 143, 145), (145, 143, 146), (145, 146, 117), (117, 146, 115), (27, 30, 147), (147, 30, 135), (147, 135, 148), (148, 135, 149), (149, 135, 150), (150, 135, 151), (151, 135, 137), (151, 137, 152), (152, 137, 153), (153, 137, 154), (154, 137, 139), (154, 139, 140), (140, 142, 154), (154, 142, 155), (155, 142, 144), (155, 144, 145), (155, 145, 156), (156, 145, 117), (156, 117, 116), (156, 116, 157), (157, 116, 79), (157, 79, 81), (101, 158, 81), (81, 158, 157), (101, 106, 158), (113, 11, 159), (159, 11, 13), (159, 13, 160), (160, 13, 17), (160, 17, 0), (160, 0, 161), (161, 0, 2), (161, 2, 162), (162, 2, 7), (162, 7, 163), (163, 7, 6), (163, 6, 164), (164, 6, 8), (164, 8, 165), (165, 8, 166), (166, 8, 5), (166, 5, 167), (167, 5, 4), (167, 4, 168), (168, 4, 3), (168, 3, 169), (169, 3, 170), (170, 3, 1), (170, 1, 171), (171, 1, 23), (171, 23, 172), (172, 23, 173), (173, 23, 25), (173, 25, 27), (173, 27, 174), (174, 27, 147), (174, 147, 175), (175, 147, 148), (175, 148, 176), (176, 148, 149), (176, 149, 177), (177, 149, 150), (177, 150, 178), (178, 150, 151), (178, 151, 179), (179, 151, 180), (180, 151, 152), (180, 152, 181), (181, 152, 153), (181, 153, 182), (182, 153, 154), (182, 154, 183), (183, 154, 155), (183, 155, 184), (184, 155, 185), (185, 155, 156), (185, 156, 186), (186, 156, 187), (187, 156, 157), (187, 157, 188), (188, 157, 158), (188, 158, 189), (189, 158, 106), (189, 106, 190), (190, 106, 105), (159, 191, 113), (113, 191, 192), (192, 191, 193), (192, 193, 194), (194, 193, 195), (196, 120, 197), (197, 120, 119), (197, 119, 198), (198, 119, 118), (198, 118, 199), (199, 118, 114), (199, 114, 200), (200, 114, 115), (200, 115, 201), (201, 115, 146), (201, 146, 202), (202, 146, 143), (202, 143, 203), (203, 143, 141), (203, 141, 204), (204, 141, 138), (204, 138, 205), (205, 138, 136), (205, 136, 206), (206, 136, 134), (206, 134, 207), (207, 134, 133), (207, 133, 208), (208, 133, 132), (208, 132, 209), (209, 132, 131), (209, 131, 210), (210, 131, 130), (210, 130, 211), (211, 130, 129), (211, 129, 212), (212, 129, 128), (212, 128, 213), (213, 128, 127), (213, 127, 214), (214, 127, 126), (214, 126, 215), (215, 126, 125), (215, 125, 216), (216, 125, 124), (216, 124, 217), (217, 124, 123), (217, 123, 218), (218, 123, 122), (218, 122, 219), (219, 122, 121), (219, 121, 196), (196, 121, 120), (198, 220, 197), (197, 220, 221), (197, 221, 222), (220, 198, 223), (223, 198, 199), (223, 199, 224), (224, 199, 225), (225, 199, 200), (225, 200, 226), (226, 200, 201), (226, 201, 227), (227, 201, 228), (228, 201, 202), (228, 202, 229), (229, 202, 203), (229, 203, 230), (230, 203, 204), (230, 204, 231), (231, 204, 232), (232, 204, 205), (232, 205, 233), (233, 205, 206), (233, 206, 234), (234, 206, 207), (234, 207, 235), (235, 207, 208), (235, 208, 236), (236, 208, 209), (236, 209, 237), (237, 209, 238), (238, 209, 210), (238, 210, 239), (239, 210, 211), (239, 211, 240), (240, 211, 212), (240, 212, 241), (241, 212, 213), (241, 213, 242), (242, 213, 243), (243, 213, 214), (243, 214, 244), (244, 214, 215), (244, 215, 245), (245, 215, 216), (245, 216, 246), (246, 216, 247), (247, 216, 217), (247, 217, 248), (248, 217, 218), (248, 218, 249), (249, 218, 250), (250, 218, 219), (250, 219, 251), (251, 219, 196), (251, 196, 222), (222, 196, 197), (252, 229, 253), (253, 229, 230), (253, 230, 254), (254, 230, 255), (254, 255, 256), (256, 255, 257), (256, 257, 258), (258, 257, 259), (258, 259, 260), (260, 259, 261), (260, 261, 181), (181, 261, 180), (180, 261, 262), (180, 262, 179), (179, 262, 178), (178, 262, 263), (178, 263, 177), (177, 263, 264), (177, 264, 176), (176, 264, 265), (176, 265, 266), (266, 265, 237), (266, 237, 238), (230, 231, 255), (255, 231, 257), (232, 267, 231), (231, 267, 259), (231, 259, 257), (267, 232, 262), (262, 232, 233), (262, 233, 263), (263, 233, 264), (233, 234, 264), (264, 234, 235), (264, 235, 265), (265, 235, 236), (265, 236, 237), (266, 238, 268), (268, 238, 239), (268, 239, 269), (269, 239, 240), (269, 240, 241), (269, 241, 270), (270, 241, 242), (270, 242, 271), (271, 242, 243), (271, 243, 272), (272, 243, 244), (272, 244, 273), (273, 244, 245), (273, 270, 272), (272, 270, 271), (269, 274, 268), (268, 274, 266), (174, 175, 274), (274, 175, 266), (175, 176, 266), (181, 182, 260), (260, 182, 258), (258, 182, 275), (275, 182, 183), (275, 183, 276), (276, 183, 277), (276, 277, 256), (256, 277, 254), (184, 278, 183), (183, 278, 277), (277, 278, 279), (279, 278, 280), (279, 280, 253), (253, 280, 252), (276, 256, 258), (275, 276, 258), (279, 253, 254), (279, 254, 277), (262, 261, 259), (267, 262, 259), (281, 194, 195), (78, 76, 282), (282, 76, 107), (105, 104, 190), (190, 104, 283), (283, 104, 103), (283, 103, 284), (284, 103, 102), (284, 102, 285), (285, 102, 100), (285, 100, 286), (286, 100, 83), (286, 83, 287), (287, 83, 84), (287, 84, 288), (288, 84, 85), (288, 85, 289), (289, 85, 290), (290, 85, 86), (290, 86, 291), (291, 86, 88), (291, 88, 89), (89, 292, 291), (72, 38, 293), (293, 38, 40), (293, 40, 46), (46, 40, 45), (45, 40, 43), (43, 40, 42), (46, 48, 293), (293, 48, 50), (293, 50, 53), (294, 295, 53), (53, 295, 296), (53, 296, 293), (294, 297, 295), (297, 294, 298), (298, 294, 299), (298, 299, 300), (300, 299, 301), (301, 299, 302), (301, 302, 303), (303, 302, 304), (304, 302, 305), (305, 302, 306), (306, 302, 307), (306, 307, 308), (308, 307, 309), (308, 309, 310), (310, 309, 311), (310, 311, 312), (313, 314, 311), (311, 314, 315), (311, 315, 312), (314, 313, 316), (316, 313, 317), (316, 317, 318), (318, 317, 319), (318, 319, 320), (320, 319, 321), (320, 321, 322), (322, 321, 323), (322, 323, 324), (324, 323, 325), (324, 325, 326), (327, 328, 326), (326, 328, 329), (326, 329, 324), (328, 327, 330), (330, 327, 331), (330, 331, 332), (332, 331, 333), (333, 331, 334), (333, 334, 335), (335, 334, 336), (336, 334, 337), (336, 337, 338), (338, 337, 339), (338, 339, 340), (341, 342, 337), (337, 342, 343), (337, 343, 344), (345, 346, 341), (341, 346, 347), (341, 347, 342), (348, 349, 345), (345, 349, 350), (345, 350, 346), (348, 351, 349), (349, 351, 352), (352, 351, 353), (353, 351, 354), (353, 354, 355), (344, 356, 337), (337, 356, 339), (357, 358, 340), (340, 358, 338), (355, 354, 359), (359, 354, 360), (359, 360, 361), (361, 360, 362), (292, 89, 363), (363, 89, 91), (363, 91, 364), (364, 91, 365), (365, 91, 92), (365, 92, 366), (366, 92, 94), (366, 94, 367), (367, 94, 368), (368, 94, 97), (56, 369, 54), (54, 369, 370), (54, 370, 371), (371, 370, 372), (371, 372, 54), (54, 372, 99), (99, 372, 373), (373, 372, 374), (373, 374, 375), (375, 374, 376), (375, 376, 377), (377, 376, 378), (377, 378, 379), (379, 378, 380), (379, 380, 381), (381, 380, 382), (381, 382, 383), (383, 382, 384), (383, 384, 385), (385, 384, 386), (385, 386, 387), (387, 386, 388), (387, 388, 389), (389, 388, 390), (389, 390, 391), (391, 390, 392), (391, 392, 393), (393, 392, 394), (393, 394, 395), (395, 394, 396), (395, 396, 397), (397, 396, 398), (397, 398, 399), (399, 398, 400), (56, 58, 369), (369, 58, 401), (369, 401, 402), (402, 401, 403), (402, 403, 378), (378, 403, 380), (58, 60, 401), (401, 60, 404), (401, 404, 405), (405, 404, 406), (405, 406, 407), (407, 406, 408), (407, 408, 409), (409, 408, 410), (409, 410, 411), (411, 410, 412), (411, 412, 413), (413, 412, 414), (413, 414, 415), (415, 414, 416), (415, 416, 417), (417, 416, 418), (417, 418, 419), (404, 60, 420), (420, 60, 61), (420, 61, 421), (421, 61, 63), (421, 63, 422), (422, 63, 423), (422, 423, 424), (424, 423, 65), (424, 65, 425), (425, 65, 426), (425, 426, 427), (427, 426, 428), (427, 428, 429), (63, 65, 423), (65, 67, 426), (426, 67, 428), (430, 431, 429), (429, 431, 432), (429, 432, 427), (427, 432, 433), (427, 433, 425), (425, 433, 424), (434, 416, 430), (430, 416, 435), (430, 435, 431), (431, 435, 436), (431, 436, 437), (437, 436, 438), (437, 438, 439), (439, 438, 440), (439, 440, 422), (422, 440, 441), (422, 441, 421), (421, 441, 420), (434, 418, 416), (417, 419, 442), (442, 419, 443), (442, 443, 394), (394, 443, 396), (397, 399, 444), (444, 399, 445), (444, 445, 446), (446, 445, 447), (446, 447, 448), (448, 447, 449), (448, 449, 450), (450, 449, 451), (450, 451, 452), (452, 451, 453), (452, 453, 454), (454, 453, 455), (454, 455, 456), (456, 455, 457), (456, 457, 458), (458, 457, 459), (458, 459, 460), (460, 459, 461), (460, 461, 462), (462, 461, 463), (462, 463, 464), (445, 465, 447), (447, 465, 466), (447, 466, 449), (449, 466, 467), (449, 467, 451), (451, 467, 468), (451, 468, 453), (453, 468, 469), (453, 469, 455), (455, 469, 470), (455, 470, 457), (457, 470, 471), (457, 471, 459), (459, 471, 472), (459, 472, 461), (461, 472, 473), (461, 473, 463), (466, 465, 474), (474, 465, 475), (474, 475, 476), (476, 475, 477), (476, 477, 478), (478, 477, 479), (478, 479, 480), (480, 479, 481), (480, 481, 482), (482, 481, 483), (482, 483, 484), (484, 483, 485), (484, 485, 486), (475, 487, 477), (477, 487, 488), (477, 488, 479), (479, 488, 489), (479, 489, 490), (490, 489, 491), (490, 491, 492), (492, 491, 493), (492, 493, 490), (490, 493, 481), (490, 481, 479), (491, 485, 493), (493, 485, 483), (493, 483, 481), (484, 486, 494), (494, 486, 473), (494, 473, 472), (462, 464, 495), (495, 464, 496), (495, 496, 497), (497, 496, 498), (497, 498, 375), (375, 498, 373), (482, 499, 500), (500, 499, 470), (500, 470, 469), (470, 499, 471), (471, 499, 494), (471, 494, 472), (494, 499, 484), (484, 499, 482), (460, 501, 502), (502, 501, 503), (502, 503, 504), (504, 503, 381), (504, 381, 383), (501, 505, 503), (503, 505, 379), (503, 379, 381), (460, 462, 501), (501, 462, 495), (501, 495, 505), (505, 495, 497), (505, 497, 377), (377, 497, 375), (505, 377, 379), (402, 378, 376), (369, 402, 370), (370, 402, 376), (370, 376, 374), (372, 370, 374), (460, 502, 458), (458, 502, 506), (458, 506, 456), (456, 506, 507), (456, 507, 454), (454, 507, 508), (454, 508, 452), (452, 508, 509), (452, 509, 450), (450, 509, 510), (450, 510, 448), (448, 510, 511), (448, 511, 446), (446, 511, 444), (506, 502, 504), (482, 500, 480), (480, 500, 512), (480, 512, 478), (478, 512, 513), (478, 513, 476), (476, 513, 474), (512, 500, 469), (401, 405, 403), (403, 405, 514), (403, 514, 380), (380, 514, 382), (506, 504, 515), (515, 504, 383), (515, 383, 385), (513, 512, 468), (468, 512, 469), (405, 407, 514), (514, 407, 516), (514, 516, 382), (382, 516, 384), (506, 515, 507), (507, 515, 517), (507, 517, 508), (508, 517, 518), (508, 518, 509), (509, 518, 519), (509, 519, 510), (510, 519, 520), (510, 520, 511), (511, 520, 521), (511, 521, 444), (444, 521, 397), (517, 515, 385), (474, 513, 467), (467, 513, 468), (404, 420, 406), (406, 420, 441), (406, 441, 408), (408, 441, 440), (408, 440, 410), (410, 440, 438), (410, 438, 412), (412, 438, 436), (412, 436, 414), (414, 436, 435), (414, 435, 416), (407, 409, 516), (516, 409, 522), (516, 522, 384), (384, 522, 386), (518, 517, 387), (387, 517, 385), (466, 474, 467), (409, 411, 522), (522, 411, 523), (522, 523, 386), (386, 523, 388), (519, 518, 389), (389, 518, 387), (439, 422, 424), (411, 413, 523), (523, 413, 524), (523, 524, 388), (388, 524, 390), (520, 519, 391), (391, 519, 389), (395, 397, 521), (395, 521, 393), (393, 521, 520), (393, 520, 391), (442, 394, 392), (417, 442, 525), (525, 442, 392), (525, 392, 390), (417, 525, 415), (415, 525, 524), (415, 524, 413), (524, 525, 390), (432, 431, 437), (432, 437, 433), (433, 437, 439), (433, 439, 424), (428, 67, 526), (526, 67, 68), (526, 68, 527), (527, 68, 70), (527, 70, 528), (528, 70, 71), (528, 71, 529), (529, 71, 530), (529, 530, 531), (72, 532, 71), (71, 532, 533), (71, 533, 534), (293, 535, 72), (72, 535, 536), (72, 536, 532), (535, 293, 537), (537, 293, 296), (537, 296, 538), (538, 296, 539), (539, 296, 540), (540, 296, 541), (541, 296, 542), (542, 296, 295), (542, 295, 543), (543, 295, 544), (543, 544, 545), (545, 544, 546), (546, 544, 547), (546, 547, 548), (548, 547, 549), (548, 549, 550), (550, 549, 551), (550, 551, 552), (552, 551, 553), (552, 553, 554), (554, 553, 555), (554, 555, 556), (556, 555, 557), (556, 557, 558), (558, 557, 559), (558, 559, 560), (560, 559, 561), (560, 561, 562), (562, 561, 563), (562, 563, 564), (564, 563, 565), (564, 565, 566), (566, 565, 567), (566, 567, 568), (568, 567, 569), (568, 569, 570), (570, 569, 571), (570, 571, 418), (418, 571, 419), (419, 571, 443), (443, 571, 572), (443, 572, 573), (573, 572, 574), (573, 574, 575), (575, 574, 576), (575, 576, 577), (577, 576, 578), (577, 578, 579), (579, 578, 580), (579, 580, 581), (581, 580, 582), (582, 580, 583), (582, 583, 584), (584, 583, 585), (584, 585, 586), (586, 585, 587), (586, 587, 588), (588, 587, 589), (588, 589, 590), (590, 589, 591), (590, 591, 592), (592, 591, 561), (592, 561, 559), (295, 547, 544), (551, 593, 553), (553, 593, 594), (553, 594, 555), (555, 594, 595), (555, 595, 557), (557, 595, 596), (557, 596, 559), (559, 596, 592), (594, 593, 597), (597, 593, 598), (597, 598, 599), (599, 598, 600), (599, 600, 601), (601, 600, 602), (601, 602, 603), (603, 602, 604), (603, 604, 605), (605, 604, 606), (605, 606, 586), (586, 606, 584), (602, 600, 607), (607, 600, 608), (607, 608, 609), (582, 584, 609), (609, 584, 606), (609, 606, 604), (581, 610, 579), (579, 610, 577), (577, 610, 611), (611, 610, 612), (611, 612, 613), (613, 612, 614), (613, 614, 615), (615, 614, 612), (613, 615, 616), (616, 615, 400), (616, 400, 398), (616, 398, 617), (617, 398, 396), (617, 396, 573), (573, 396, 443), (418, 434, 570), (570, 434, 618), (570, 618, 568), (568, 618, 619), (568, 619, 566), (566, 619, 620), (566, 620, 564), (564, 620, 621), (564, 621, 562), (562, 621, 622), (562, 622, 560), (560, 622, 623), (560, 623, 558), (558, 623, 624), (558, 624, 556), (556, 624, 625), (556, 625, 554), (554, 625, 626), (554, 626, 552), (552, 626, 550), (434, 430, 618), (618, 430, 627), (618, 627, 619), (619, 627, 628), (619, 628, 620), (620, 628, 629), (620, 629, 621), (621, 629, 630), (621, 630, 622), (622, 630, 631), (622, 631, 623), (623, 631, 632), (623, 632, 624), (624, 632, 633), (624, 633, 625), (625, 633, 634), (625, 634, 626), (626, 634, 635), (626, 635, 550), (550, 635, 548), (627, 430, 636), (636, 430, 429), (636, 429, 526), (526, 429, 428), (531, 637, 529), (529, 637, 638), (529, 638, 639), (639, 640, 529), (529, 640, 641), (529, 641, 642), (642, 643, 529), (529, 643, 644), (529, 644, 645), (645, 646, 529), (529, 646, 647), (529, 647, 528), (528, 647, 648), (528, 648, 527), (527, 648, 649), (527, 649, 526), (526, 649, 636), (646, 650, 647), (647, 650, 651), (647, 651, 631), (631, 651, 632), (650, 652, 651), (651, 652, 653), (651, 653, 654), (654, 653, 655), (654, 655, 656), (656, 655, 657), (656, 657, 658), (658, 657, 659), (658, 659, 660), (660, 659, 661), (660, 661, 662), (662, 663, 660), (660, 663, 664), (660, 664, 546), (545, 665, 543), (543, 665, 666), (543, 666, 667), (667, 542, 543), (534, 530, 71), (607, 609, 604), (628, 627, 636), (628, 636, 649), (572, 571, 668), (668, 571, 569), (668, 569, 669), (669, 569, 567), (669, 567, 670), (670, 567, 565), (670, 565, 671), (671, 565, 563), (671, 563, 591), (591, 563, 561), (613, 616, 617), (613, 617, 575), (575, 617, 573), (629, 628, 649), (629, 649, 648), (572, 668, 574), (574, 668, 672), (574, 672, 576), (576, 672, 673), (576, 673, 578), (578, 673, 674), (578, 674, 580), (580, 674, 583), (672, 668, 669), (611, 613, 577), (577, 613, 575), (630, 629, 648), (630, 648, 647), (672, 669, 675), (675, 669, 670), (675, 670, 676), (676, 670, 671), (676, 671, 589), (589, 671, 591), (631, 630, 647), (672, 675, 673), (673, 675, 677), (673, 677, 674), (674, 677, 585), (674, 585, 583), (677, 675, 676), (604, 602, 607), (599, 601, 678), (678, 601, 603), (678, 603, 679), (679, 603, 605), (679, 605, 588), (588, 605, 586), (595, 594, 597), (597, 599, 680), (680, 599, 678), (680, 678, 681), (681, 678, 679), (681, 679, 590), (590, 679, 588), (660, 546, 548), (658, 634, 656), (656, 634, 633), (656, 633, 654), (654, 633, 632), (654, 632, 651), (635, 634, 660), (660, 634, 658), (590, 592, 681), (681, 592, 596), (681, 596, 680), (680, 596, 595), (680, 595, 597), (677, 676, 587), (587, 676, 589), (587, 585, 677), (548, 635, 660), (547, 295, 682), (682, 295, 297), (682, 297, 298), (300, 683, 298), (298, 683, 684), (298, 684, 682), (682, 684, 685), (682, 685, 547), (547, 685, 549), (549, 685, 686), (549, 686, 551), (551, 686, 687), (551, 687, 593), (593, 687, 688), (593, 688, 598), (598, 688, 689), (598, 689, 600), (600, 689, 690), (600, 690, 608), (608, 690, 691), (691, 690, 692), (691, 692, 693), (693, 692, 694), (693, 694, 695), (695, 694, 696), (695, 696, 697), (697, 696, 698), (697, 698, 699), (699, 698, 700), (699, 700, 701), (701, 700, 702), (701, 702, 703), (703, 702, 704), (703, 704, 312), (312, 704, 310), (310, 704, 702), (310, 702, 705), (705, 702, 700), (705, 700, 706), (706, 700, 698), (706, 698, 707), (707, 698, 696), (707, 696, 708), (708, 696, 694), (708, 694, 709), (709, 694, 692), (709, 692, 690), (300, 301, 683), (683, 301, 710), (683, 710, 711), (711, 710, 712), (711, 712, 713), (713, 712, 714), (713, 714, 715), (715, 714, 707), (715, 707, 708), (301, 303, 710), (710, 303, 304), (710, 304, 305), (710, 305, 716), (716, 305, 306), (716, 306, 717), (717, 306, 308), (717, 308, 705), (705, 308, 310), (312, 315, 703), (703, 315, 718), (703, 718, 719), (719, 718, 720), (719, 720, 721), (721, 720, 722), (721, 722, 723), (723, 722, 724), (723, 724, 725), (725, 724, 726), (725, 726, 727), (727, 726, 728), (727, 728, 729), (729, 728, 730), (730, 728, 731), (730, 731, 732), (732, 731, 733), (732, 733, 734), (734, 733, 735), (734, 735, 736), (736, 735, 737), (736, 737, 738), (738, 737, 739), (738, 739, 740), (740, 739, 324), (740, 324, 329), (315, 314, 718), (718, 314, 316), (718, 316, 741), (741, 316, 318), (741, 318, 742), (742, 318, 743), (742, 743, 744), (744, 743, 322), (744, 322, 745), (745, 322, 746), (745, 746, 747), (747, 746, 737), (747, 737, 735), (318, 320, 743), (743, 320, 322), (322, 324, 746), (746, 324, 739), (746, 739, 737), (740, 329, 748), (748, 329, 328), (748, 328, 749), (749, 328, 750), (749, 750, 751), (751, 750, 752), (751, 752, 753), (753, 752, 754), (753, 754, 755), (755, 754, 756), (755, 756, 757), (757, 756, 758), (757, 758, 759), (759, 758, 760), (759, 760, 761), (762, 763, 761), (761, 763, 764), (761, 764, 759), (759, 764, 765), (759, 765, 766), (766, 765, 767), (766, 767, 751), (751, 767, 749), (763, 762, 768), (768, 762, 769), (768, 769, 732), (732, 769, 730), (729, 770, 727), (727, 770, 771), (727, 771, 772), (772, 771, 773), (772, 773, 774), (774, 773, 775), (774, 775, 776), (776, 775, 777), (776, 777, 778), (778, 777, 699), (778, 699, 701), (773, 771, 779), (779, 771, 780), (779, 780, 781), (781, 780, 782), (781, 782, 693), (693, 782, 691), (712, 710, 716), (716, 717, 783), (783, 717, 705), (783, 705, 706), (684, 683, 784), (784, 683, 711), (784, 711, 785), (785, 711, 713), (785, 713, 786), (786, 713, 715), (786, 715, 787), (787, 715, 708), (787, 708, 709), (720, 718, 741), (701, 703, 719), (714, 712, 783), (783, 712, 716), (714, 783, 706), (686, 685, 784), (784, 685, 684), (686, 784, 785), (740, 748, 788), (788, 748, 789), (788, 789, 790), (790, 789, 767), (790, 767, 765), (744, 745, 791), (791, 745, 747), (791, 747, 792), (792, 747, 735), (792, 735, 733), (722, 720, 742), (742, 720, 741), (742, 744, 793), (793, 744, 791), (793, 791, 794), (794, 791, 792), (794, 792, 795), (795, 792, 733), (795, 733, 731), (778, 701, 719), (778, 719, 721), (707, 714, 706), (687, 686, 785), (687, 785, 786), (767, 789, 749), (749, 789, 748), (740, 788, 738), (738, 788, 796), (738, 796, 736), (736, 796, 797), (736, 797, 734), (734, 797, 768), (734, 768, 732), (796, 788, 790), (724, 722, 793), (793, 722, 742), (724, 793, 794), (776, 778, 721), (776, 721, 723), (697, 699, 777), (688, 687, 786), (688, 786, 787), (796, 790, 798), (798, 790, 765), (798, 765, 764), (726, 724, 794), (726, 794, 795), (774, 776, 723), (774, 723, 725), (697, 777, 799), (799, 777, 775), (799, 775, 779), (779, 775, 773), (689, 688, 787), (689, 787, 709), (751, 753, 766), (766, 753, 757), (766, 757, 759), (755, 757, 753), (796, 798, 797), (797, 798, 763), (797, 763, 768), (763, 798, 764), (728, 726, 795), (728, 795, 731), (772, 774, 725), (772, 725, 727), (697, 799, 695), (695, 799, 781), (695, 781, 693), (781, 799, 779), (690, 689, 709), (750, 328, 800), (800, 328, 330), (800, 330, 801), (801, 330, 332), (801, 332, 802), (802, 332, 803), (802, 803, 804), (804, 803, 805), (804, 805, 806), (806, 805, 807), (806, 807, 808), (808, 807, 809), (808, 809, 810), (810, 809, 811), (810, 811, 812), (812, 811, 813), (812, 813, 814), (814, 813, 815), (815, 813, 816), (815, 816, 817), (817, 816, 818), (817, 818, 819), (819, 818, 820), (819, 820, 821), (821, 820, 822), (821, 822, 823), (823, 822, 824), (824, 822, 825), (825, 822, 826), (825, 826, 827), (827, 826, 828), (827, 828, 829), (829, 828, 830), (829, 830, 338), (338, 830, 336), (336, 830, 831), (336, 831, 335), (335, 831, 832), (335, 832, 333), (333, 832, 803), (333, 803, 332), (338, 358, 829), (829, 358, 833), (829, 833, 827), (827, 833, 834), (827, 834, 835), (358, 357, 833), (833, 357, 834), (835, 825, 827), (821, 823, 836), (836, 823, 837), (836, 837, 838), (839, 840, 838), (838, 840, 841), (838, 841, 836), (836, 841, 821), (839, 842, 840), (840, 842, 815), (840, 815, 817), (814, 843, 812), (812, 843, 844), (812, 844, 810), (810, 844, 845), (810, 845, 808), (808, 845, 846), (808, 846, 806), (806, 846, 847), (806, 847, 804), (804, 847, 848), (804, 848, 802), (802, 848, 801), (843, 849, 844), (844, 849, 850), (844, 850, 845), (845, 850, 851), (845, 851, 846), (846, 851, 852), (846, 852, 847), (847, 852, 853), (847, 853, 848), (848, 853, 854), (848, 854, 801), (801, 854, 800), (850, 849, 855), (855, 849, 856), (855, 856, 857), (857, 856, 858), (857, 858, 859), (756, 860, 859), (859, 860, 861), (859, 861, 862), (862, 861, 863), (862, 863, 864), (864, 863, 865), (864, 865, 866), (866, 865, 867), (866, 867, 853), (853, 867, 854), (756, 754, 860), (860, 754, 868), (860, 868, 861), (861, 868, 863), (752, 869, 754), (754, 869, 870), (754, 870, 868), (868, 870, 863), (869, 752, 871), (871, 752, 750), (871, 750, 854), (854, 750, 800), (859, 862, 857), (857, 862, 864), (857, 864, 872), (872, 864, 866), (872, 866, 852), (852, 866, 853), (854, 867, 871), (871, 867, 869), (867, 865, 869), (869, 865, 870), (865, 863, 870), (855, 857, 872), (855, 872, 851), (851, 872, 852), (803, 832, 805), (805, 832, 873), (805, 873, 807), (807, 873, 874), (807, 874, 809), (809, 874, 875), (809, 875, 811), (811, 875, 876), (811, 876, 813), (813, 876, 816), (850, 855, 851), (832, 831, 873), (873, 831, 877), (873, 877, 874), (874, 877, 878), (874, 878, 875), (875, 878, 879), (875, 879, 876), (876, 879, 818), (876, 818, 816), (831, 830, 877), (877, 830, 828), (877, 828, 878), (878, 828, 826), (878, 826, 879), (879, 826, 820), (879, 820, 818), (822, 820, 826), (840, 817, 819), (840, 819, 841), (841, 819, 821), (357, 340, 834), (834, 340, 835), (835, 340, 825), (825, 340, 824), (824, 340, 823), (880, 881, 882), (882, 881, 883), (882, 883, 756), (756, 883, 881), (756, 881, 758), (758, 881, 880), (758, 880, 884), (758, 884, 760), (760, 884, 885), (760, 885, 761), (761, 885, 886), (761, 886, 762), (762, 886, 887), (762, 887, 769), (769, 887, 888), (769, 888, 730), (730, 888, 889), (730, 889, 729), (729, 889, 770), (890, 891, 892), (892, 891, 893), (892, 893, 894), (894, 893, 895), (895, 893, 896), (896, 893, 897), (897, 893, 898), (898, 893, 899), (898, 899, 900), (900, 899, 901), (900, 901, 902), (902, 901, 903), (902, 903, 814), (814, 903, 843), (843, 903, 904), (843, 904, 849), (849, 904, 905), (849, 905, 856), (856, 905, 858), (858, 905, 906), (858, 906, 859), (859, 906, 907), (859, 907, 882), (890, 908, 891), (891, 908, 909), (891, 909, 910), (910, 909, 911), (910, 911, 912), (912, 911, 913), (912, 913, 905), (905, 913, 906), (908, 914, 909), (909, 914, 915), (909, 915, 911), (911, 915, 916), (911, 916, 917), (917, 916, 918), (917, 918, 913), (913, 918, 906), (914, 916, 915), (906, 918, 919), (919, 918, 907), (919, 907, 906), (882, 756, 859), (814, 815, 902), (902, 815, 920), (902, 920, 900), (900, 920, 921), (900, 921, 922), (815, 842, 920), (920, 842, 923), (920, 923, 921), (922, 898, 900), (894, 924, 892), (892, 924, 925), (899, 893, 926), (926, 893, 891), (926, 891, 910), (899, 926, 901), (901, 926, 927), (901, 927, 903), (903, 927, 904), (927, 926, 910), (904, 927, 912), (912, 927, 910), (905, 904, 912), (917, 913, 911), (98, 491, 55), (55, 491, 489), (55, 489, 57), (57, 489, 488), (57, 488, 59), (59, 488, 487), (59, 487, 62), (62, 487, 475), (62, 475, 64), (64, 475, 465), (64, 465, 66), (66, 465, 445), (66, 445, 69), (69, 445, 399), (69, 399, 39), (39, 399, 400), (39, 400, 41), (41, 400, 615), (41, 615, 44), (44, 615, 612), (44, 612, 610), (491, 98, 928), (928, 98, 96), (928, 96, 929), (929, 96, 95), (929, 95, 930), (930, 95, 93), (930, 93, 931), (931, 93, 90), (931, 90, 932), (932, 90, 87), (932, 87, 933), (933, 87, 82), (933, 82, 934), (934, 82, 80), (934, 80, 282), (282, 80, 78), (44, 610, 47), (47, 610, 581), (47, 581, 49), (49, 581, 582), (49, 582, 51), (51, 582, 609), (51, 609, 52), (52, 609, 53), (53, 609, 608), (53, 608, 294), (294, 608, 691), (294, 691, 782), (780, 302, 782), (782, 302, 299), (782, 299, 294), (302, 780, 307), (307, 780, 771), (307, 771, 309), (309, 771, 770), (309, 770, 311), (311, 770, 889), (311, 889, 313), (313, 889, 317), (317, 889, 888), (317, 888, 319), (319, 888, 321), (321, 888, 887), (321, 887, 323), (323, 887, 886), (323, 886, 325), (325, 886, 885), (325, 885, 326), (326, 885, 884), (326, 884, 880), (326, 880, 327), (327, 880, 882), (327, 882, 331), (331, 882, 907), (331, 907, 334), (334, 907, 918), (334, 918, 337), (337, 918, 916), (337, 916, 341), (341, 916, 345), (345, 916, 914), (345, 914, 348), (348, 914, 351), (351, 914, 908), (351, 908, 354), (354, 908, 890), (354, 890, 360), (360, 890, 892), (359, 895, 355), (355, 895, 896), (355, 896, 353), (353, 896, 897), (353, 897, 352), (352, 897, 349), (349, 897, 898), (349, 898, 350), (350, 898, 922), (350, 922, 346), (346, 922, 921), (346, 921, 347), (347, 921, 923), (347, 923, 342), (342, 923, 842), (342, 842, 343), (343, 842, 839), (343, 839, 344), (344, 839, 838), (344, 838, 356), (356, 838, 837), (356, 837, 339), (339, 837, 823), (339, 823, 340), (895, 359, 894), (894, 359, 361), (894, 361, 924), (924, 361, 362), (924, 362, 925), (925, 362, 360), (925, 360, 892), (637, 531, 638), (638, 531, 530), (638, 530, 639), (639, 530, 640), (640, 530, 641), (641, 530, 534), (641, 534, 642), (642, 534, 533), (642, 533, 532), (532, 536, 642), (642, 536, 653), (642, 653, 643), (643, 653, 644), (644, 653, 645), (645, 653, 646), (646, 653, 650), (650, 653, 652), (536, 535, 653), (653, 535, 537), (653, 537, 655), (655, 537, 657), (657, 537, 538), (657, 538, 659), (659, 538, 661), (661, 538, 539), (661, 539, 662), (662, 539, 540), (662, 540, 663), (663, 540, 664), (664, 540, 546), (546, 540, 545), (545, 540, 665), (665, 540, 666), (666, 540, 667), (667, 540, 542), (542, 540, 541), (160, 161, 273), (273, 161, 935), (273, 935, 936), (936, 935, 937), (936, 937, 270), (270, 937, 269), (269, 937, 274), (274, 937, 938), (274, 938, 174), (174, 938, 939), (174, 939, 173), (173, 939, 170), (173, 170, 172), (172, 170, 171), (935, 161, 940), (940, 161, 162), (940, 162, 941), (941, 162, 163), (941, 163, 942), (942, 163, 164), (942, 164, 165), (165, 166, 942), (942, 166, 167), (942, 167, 168), (169, 170, 168), (168, 170, 942), (270, 273, 936), (940, 941, 939), (939, 941, 942), (939, 942, 170), (939, 938, 940), (940, 938, 935), (938, 937, 935), (99, 943, 97), (97, 943, 944), (97, 944, 945), (945, 944, 946), (945, 946, 947), (947, 946, 948), (947, 948, 949), (949, 948, 950), (949, 950, 951), (951, 950, 952), (951, 952, 953), (953, 952, 954), (953, 954, 955), (955, 954, 956), (955, 956, 957), (957, 956, 958), (957, 958, 933), (933, 958, 932), (932, 958, 959), (932, 959, 960), (960, 959, 961), (960, 961, 962), (962, 961, 963), (962, 963, 964), (964, 963, 965), (964, 965, 966), (966, 965, 967), (966, 967, 968), (968, 967, 969), (968, 969, 970), (970, 969, 971), (970, 971, 972), (972, 971, 943), (972, 943, 99), (99, 373, 972), (972, 373, 973), (972, 973, 970), (970, 973, 974), (970, 974, 968), (968, 974, 975), (968, 975, 966), (966, 975, 976), (966, 976, 964), (964, 976, 977), (964, 977, 962), (962, 977, 978), (962, 978, 960), (960, 978, 979), (960, 979, 932), (932, 979, 931), (931, 979, 980), (931, 980, 930), (930, 980, 981), (930, 981, 982), (982, 981, 983), (982, 983, 984), (984, 983, 985), (984, 985, 986), (986, 985, 987), (986, 987, 988), (988, 987, 989), (988, 989, 990), (990, 989, 486), (990, 486, 485), (973, 373, 991), (991, 373, 498), (991, 498, 992), (992, 498, 496), (992, 496, 993), (993, 496, 464), (993, 464, 994), (994, 464, 463), (994, 463, 995), (995, 463, 473), (995, 473, 989), (989, 473, 486), (990, 485, 996), (996, 485, 491), (996, 491, 997), (997, 491, 928), (997, 928, 998), (998, 928, 929), (998, 929, 986), (986, 929, 984), (984, 929, 982), (982, 929, 930), (957, 933, 999), (999, 933, 934), (999, 934, 1000), (1000, 934, 1001), (1000, 1001, 1002), (1002, 1001, 1003), (1002, 1003, 1004), (1004, 1003, 1005), (1004, 1005, 1006), (1006, 1005, 1007), (1006, 1007, 1008), (1008, 1007, 1009), (1008, 1009, 1010), (1010, 1009, 1011), (1010, 1011, 1012), (1012, 1011, 1013), (1012, 1013, 1014), (1014, 1013, 1015), (1014, 1015, 291), (291, 1015, 290), (290, 1015, 1016), (290, 1016, 289), (289, 1016, 288), (288, 1016, 1017), (288, 1017, 287), (287, 1017, 1018), (287, 1018, 286), (286, 1018, 1019), (286, 1019, 285), (285, 1019, 284), (284, 1019, 1020), (284, 1020, 1021), (1021, 1020, 1022), (1021, 1022, 1023), (1023, 1022, 1024), (1023, 1024, 1025), (1025, 1024, 1026), (1025, 1026, 1027), (1027, 1026, 1028), (1027, 1028, 189), (189, 1028, 1029), (189, 1029, 188), (188, 1029, 1030), (188, 1030, 1026), (1026, 1030, 1028), (934, 282, 1001), (1001, 282, 1031), (1001, 1031, 1003), (1003, 1031, 1032), (1003, 1032, 1005), (1005, 1032, 1033), (1005, 1033, 1007), (1007, 1033, 1034), (1007, 1034, 1009), (1009, 1034, 1035), (1009, 1035, 1011), (1011, 1035, 1036), (1011, 1036, 1013), (1013, 1036, 1037), (1013, 1037, 1015), (1015, 1037, 1016), (282, 107, 1031), (1031, 107, 1032), (108, 1038, 107), (107, 1038, 1039), (107, 1039, 1032), (1032, 1039, 1033), (109, 1040, 108), (108, 1040, 1041), (108, 1041, 1038), (1038, 1041, 1039), (110, 1042, 109), (109, 1042, 1043), (109, 1043, 1040), (1040, 1043, 1041), (111, 1044, 110), (110, 1044, 281), (110, 281, 1045), (1044, 111, 194), (194, 111, 112), (194, 112, 192), (192, 112, 113), (194, 281, 1044), (1045, 1046, 110), (110, 1046, 1047), (110, 1047, 1048), (1048, 1047, 1049), (1048, 1049, 1050), (1050, 1049, 1051), (1050, 1051, 1052), (1052, 1051, 1053), (1052, 1053, 1054), (1054, 1053, 1055), (1054, 1055, 1056), (1056, 1055, 1057), (1056, 1057, 1058), (1058, 1057, 1059), (1058, 1059, 1035), (1035, 1059, 1036), (1053, 1051, 1060), (1060, 1051, 1061), (1060, 1061, 1062), (1062, 1061, 1063), (1062, 1063, 1064), (1064, 1063, 1065), (1064, 1065, 1066), (1066, 1065, 1067), (1066, 1067, 1068), (1068, 1067, 1018), (1068, 1018, 1017), (1063, 1069, 1065), (1065, 1069, 1070), (1065, 1070, 1067), (1067, 1070, 1071), (1067, 1071, 1018), (1018, 1071, 1019), (1070, 1069, 1072), (1072, 1069, 1024), (1072, 1024, 1022), (1024, 188, 1026), (189, 190, 1027), (1027, 190, 1073), (1027, 1073, 1025), (1025, 1073, 1023), (1073, 190, 1021), (1021, 190, 283), (1021, 283, 284), (291, 292, 1014), (1014, 292, 1074), (1014, 1074, 1012), (1012, 1074, 1075), (1012, 1075, 1010), (1010, 1075, 1076), (1010, 1076, 1008), (1008, 1076, 1077), (1008, 1077, 1006), (1006, 1077, 1078), (1006, 1078, 1004), (1004, 1078, 1079), (1004, 1079, 1002), (1002, 1079, 1080), (1002, 1080, 1000), (1000, 1080, 1081), (1000, 1081, 999), (999, 1081, 957), (292, 363, 1074), (1074, 363, 1075), (1075, 363, 1082), (1082, 363, 364), (1082, 364, 1083), (1083, 364, 365), (1083, 365, 1084), (1084, 365, 1085), (1084, 1085, 1086), (1086, 1085, 1087), (1086, 1087, 1088), (1088, 1087, 1089), (1088, 1089, 1090), (1090, 1089, 951), (1090, 951, 953), (365, 366, 1085), (1085, 366, 1091), (1085, 1091, 1087), (1087, 1091, 1092), (1087, 1092, 1089), (1089, 1092, 949), (1089, 949, 951), (366, 367, 1091), (1091, 367, 368), (1091, 368, 1093), (1093, 368, 945), (1093, 945, 947), (368, 97, 945), (1071, 1070, 1072), (1028, 1030, 1029), (946, 944, 971), (971, 944, 943), (1092, 1091, 1093), (1092, 1093, 947), (1082, 1083, 1094), (1094, 1083, 1084), (1094, 1084, 1095), (1095, 1084, 1086), (1095, 1086, 1096), (1096, 1086, 1088), (1096, 1088, 1097), (1097, 1088, 1090), (1097, 1090, 1098), (1098, 1090, 953), (1098, 953, 955), (1075, 1082, 1076), (1076, 1082, 1094), (1076, 1094, 1077), (1077, 1094, 1095), (1077, 1095, 1078), (1078, 1095, 1096), (1078, 1096, 1079), (1079, 1096, 1097), (1079, 1097, 1080), (1080, 1097, 1098), (1080, 1098, 1081), (1081, 1098, 955), (1081, 955, 957), (1036, 1099, 1037), (1037, 1099, 1100), (1037, 1100, 1016), (1016, 1100, 1017), (1099, 1101, 1100), (1100, 1101, 1068), (1100, 1068, 1017), (1036, 1059, 1099), (1099, 1059, 1102), (1099, 1102, 1101), (1101, 1102, 1103), (1101, 1103, 1066), (1066, 1103, 1064), (1101, 1066, 1068), (948, 946, 969), (969, 946, 971), (949, 1092, 947), (1058, 1035, 1034), (1059, 1057, 1102), (1102, 1057, 1104), (1102, 1104, 1103), (1103, 1104, 1062), (1103, 1062, 1064), (973, 991, 974), (974, 991, 1105), (974, 1105, 975), (975, 1105, 1106), (975, 1106, 976), (976, 1106, 1107), (976, 1107, 977), (977, 1107, 1108), (977, 1108, 978), (978, 1108, 980), (978, 980, 979), (948, 969, 967), (948, 967, 950), (950, 967, 965), (950, 965, 952), (952, 965, 963), (952, 963, 954), (954, 963, 961), (954, 961, 956), (956, 961, 959), (956, 959, 958), (1058, 1034, 1109), (1109, 1034, 1033), (1109, 1033, 1039), (1058, 1109, 1056), (1056, 1109, 1110), (1056, 1110, 1054), (1054, 1110, 1111), (1054, 1111, 1052), (1052, 1111, 1050), (1110, 1109, 1039), (1104, 1057, 1055), (1062, 1104, 1060), (1060, 1104, 1055), (1060, 1055, 1053), (991, 992, 1105), (1105, 992, 1112), (1105, 1112, 1106), (1106, 1112, 1113), (1106, 1113, 1107), (1107, 1113, 1114), (1107, 1114, 1108), (1108, 1114, 981), (1108, 981, 980), (1111, 1110, 1041), (1041, 1110, 1039), (992, 993, 1112), (1112, 993, 1115), (1112, 1115, 1113), (1113, 1115, 1116), (1113, 1116, 1114), (1114, 1116, 983), (1114, 983, 981), (1050, 1111, 1043), (1043, 1111, 1041), (993, 994, 1115), (1115, 994, 1117), (1115, 1117, 1116), (1116, 1117, 985), (1116, 985, 983), (1048, 1050, 1043), (994, 995, 1117), (1117, 995, 987), (1117, 987, 985), (989, 987, 995), (998, 986, 988), (996, 997, 990), (990, 997, 988), (997, 998, 988), (110, 1048, 1042), (1042, 1048, 1043), (1021, 1023, 1073), (1072, 1022, 1020), (1072, 1020, 1071), (1071, 1020, 1019), (246, 1118, 245), (245, 1118, 1119), (245, 1119, 273), (273, 1119, 160), (160, 1119, 1120), (160, 1120, 1121), (1121, 1120, 1122), (1121, 1122, 1123), (1123, 1122, 1124), (1123, 1124, 1125), (1125, 1124, 1126), (1125, 1126, 1127), (1127, 1126, 248), (1127, 248, 1128), (1128, 248, 1129), (1128, 1129, 1130), (1130, 1129, 1131), (1130, 1131, 191), (191, 1131, 1132), (191, 1132, 193), (193, 1132, 195), (195, 1132, 1133), (195, 1133, 1134), (1134, 1133, 1135), (1134, 1135, 1136), (1136, 1135, 1137), (1136, 1137, 1138), (1138, 1137, 1139), (1138, 1139, 1140), (1140, 1139, 1141), (1140, 1141, 1142), (1142, 1141, 1143), (1142, 1143, 1144), (1144, 1143, 187), (1144, 187, 188), (1118, 246, 1145), (1145, 246, 247), (1145, 247, 1124), (1124, 247, 1126), (247, 248, 1126), (248, 249, 1129), (1129, 249, 250), (1129, 250, 1131), (1131, 250, 1146), (1131, 1146, 1132), (1132, 1146, 1147), (1132, 1147, 1133), (1133, 1147, 1148), (1133, 1148, 1135), (1135, 1148, 1149), (1135, 1149, 1137), (1137, 1149, 1150), (1137, 1150, 1139), (1139, 1150, 1151), (1139, 1151, 1141), (1141, 1151, 1152), (1141, 1152, 1143), (1143, 1152, 187), (250, 251, 1146), (1146, 251, 222), (1146, 222, 1147), (1147, 222, 221), (1147, 221, 1148), (1148, 221, 220), (1148, 220, 1149), (1149, 220, 223), (1149, 223, 1150), (1150, 223, 224), (1150, 224, 1153), (1153, 224, 225), (1153, 225, 226), (1153, 226, 1154), (1154, 226, 227), (1154, 227, 1155), (1155, 227, 1156), (1155, 1156, 1157), (1157, 1156, 1158), (1157, 1158, 1159), (1159, 1158, 278), (1159, 278, 184), (227, 228, 1156), (1156, 228, 1160), (1156, 1160, 1158), (1158, 1160, 280), (1158, 280, 278), (229, 252, 228), (228, 252, 1160), (252, 280, 1160), (184, 185, 1159), (1159, 185, 1161), (1159, 1161, 1157), (1157, 1161, 1162), (1157, 1162, 1155), (1155, 1162, 1154), (1161, 185, 1163), (1163, 185, 186), (1163, 186, 1164), (1164, 186, 1165), (1164, 1165, 1166), (1166, 1165, 1151), (1166, 1151, 1150), (186, 187, 1165), (1165, 187, 1152), (1165, 1152, 1151), (188, 1024, 1144), (1144, 1024, 1142), (1024, 1069, 1142), (1142, 1069, 1140), (1069, 1063, 1140), (1140, 1063, 1138), (1063, 1061, 1138), (1138, 1061, 1136), (1061, 1051, 1136), (1136, 1051, 1134), (1051, 1049, 1134), (1134, 1049, 1047), (1134, 1047, 1046), (1046, 1045, 1134), (1134, 1045, 281), (1134, 281, 195), (191, 159, 1130), (1130, 159, 1167), (1130, 1167, 1128), (1128, 1167, 1127), (160, 1121, 159), (159, 1121, 1168), (159, 1168, 1167), (1167, 1168, 1125), (1167, 1125, 1127), (1120, 1119, 1118), (1124, 1122, 1145), (1145, 1122, 1118), (1122, 1120, 1118), (1168, 1121, 1123), (1123, 1125, 1168), (1150, 1153, 1166), (1166, 1153, 1169), (1166, 1169, 1164), (1164, 1169, 1163), (1153, 1154, 1169), (1169, 1154, 1162), (1169, 1162, 1163), (1163, 1162, 1161)])
me_headset_v5.use_remesh_fix_poles = True
me_headset_v5.use_remesh_preserve_attributes = False
me_headset_v5.use_mirror_vertex_groups = False
me_headset_v5.update()

# ---- objects
ob_headset_v5 = bpy.data.objects.new('Headset v5', me_headset_v5)

# ---- transforms, parenting, visibility, modifiers, constraints
ob_headset_v5.location = (0.0, 0.0, 0.0)
ob_headset_v5.lineart.crease_threshold = 0.0

# ---- collection membership
col_collection.objects.link(ob_headset_v5)

# ---- scene / render settings (as saved in the file)
scene.frame_start = 1; scene.frame_end = 250; scene.frame_set(1)
scene.render.engine = 'BLENDER_EEVEE_NEXT'
scene.cycles.use_denoising = False
scene.cycles.samples = 128
scene.cycles.sampling_pattern = 'TABULATED_SOBOL'
scene.cycles.use_adaptive_sampling = False
scene.cycles.use_light_tree = False
scene.view_settings.view_transform = 'Filmic'
bpy.context.view_layer.update()

# ---- added for rendering (the .blend has no active camera and no usable light): camera, sun
cam_auto = bpy.data.cameras.new('AutoCamera')
cam_auto.lens = 50.0
cam_auto.sensor_width = 36.0
cam_auto.clip_end = 1261.01
ob_auto_camera = bpy.data.objects.new('AutoCamera', cam_auto)
scene.collection.objects.link(ob_auto_camera)
ob_auto_camera.location = (72.932, -84.5334, 50.996)
ob_auto_camera.rotation_euler = (1.09748, -7.21219e-08, 0.694738)
scene.camera = ob_auto_camera
light_auto_sun = bpy.data.lights.new('AutoSun', 'SUN')
light_auto_sun.energy = 3.0
light_auto_sun.angle = 0.0523599
ob_auto_sun = bpy.data.objects.new('AutoSun', light_auto_sun)
scene.collection.objects.link(ob_auto_sun)
ob_auto_sun.rotation_euler = (0.872665, 0.174533, 0.523599)
bpy.context.view_layer.update()
